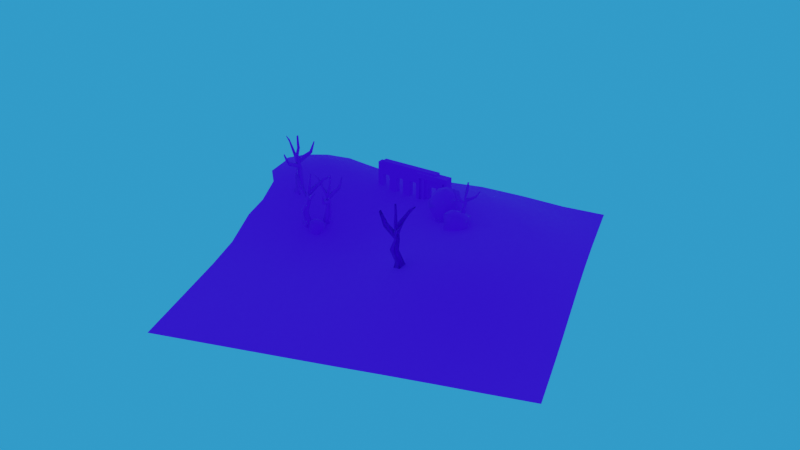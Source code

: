 # Source: landscapetest.blend  (saved by Blender 4.1.23; exported with 4.5.12 LTS)
import bpy
from mathutils import Matrix  # noqa: F401  (used for matrix-valued properties, if any)

bpy.ops.wm.read_factory_settings(use_empty=True)
scene = bpy.context.scene
scene.name = 'Scene'

# ---- collections
col_collection = bpy.data.collections.new('Collection'); scene.collection.children.link(col_collection)

# ---- images (referenced by path relative to the original .blend; pixels are not part of the script)
import os
ASSET_DIR = os.environ.get("B2B_ASSET_DIR", "")  # directory of the original .blend (textures are referenced by path, not embedded)
HERE = os.path.dirname(os.path.abspath(__file__))  # packed textures are extracted next to this script under _unpacked/

def load_image(name, relpath, width, height, colorspace="sRGB"):
    """Load a texture the original file referenced (path relative to the .blend, or extracted next to this script)."""
    p = next((c for c in (os.path.join(HERE, relpath), os.path.join(ASSET_DIR, relpath)) if relpath and os.path.exists(c)), "")
    if p:
        img = bpy.data.images.load(p, check_existing=True)
        img.name = name
    else:  # same state as the original file: an image datablock whose file is absent (Cycles renders it pink)
        img = bpy.data.images.new(name, width, height)
        img.source = "FILE"
        img.filepath = "//" + (relpath or name)
    img.colorspace_settings.name = colorspace
    return img
img_ground_jpg_001 = load_image('ground.jpg.001', 'ground.jpg', 1024, 1024, 'sRGB')
img_rock_jpg_001 = load_image('rock.jpg.001', 'rock.jpg', 1024, 1024, 'sRGB')
img_ruin_jpg = load_image('ruin.jpg', 'ruin.jpg', 1024, 1024, 'sRGB')
img_bark_jpg_001 = load_image('bark.jpg.001', 'bark.jpg', 1024, 1024, 'sRGB')

# ---- materials (node trees are filled in below, after node groups)
mat_ground = bpy.data.materials.new('Ground')
mat_ground.use_transparent_shadow = False
mat_rock = bpy.data.materials.new('Rock')
mat_rock.use_transparent_shadow = False
mat_ruin = bpy.data.materials.new('Ruin')
mat_ruin.use_transparent_shadow = False
mat_tree = bpy.data.materials.new('Tree')
mat_tree.use_transparent_shadow = False

# ---- material node trees
mat_ground.use_nodes = True; mat_ground.node_tree.nodes.clear()
_N = mat_ground.node_tree.nodes; _L = mat_ground.node_tree.links
n0 = _N.new('ShaderNodeOutputMaterial'); n0.name = 'Material Output'; n0.location = (300, 300)
n1 = _N.new('ShaderNodeTexImage'); n1.name = 'Image Texture'; n1.location = (-382, 301)
n1.image = img_ground_jpg_001
n2 = _N.new('ShaderNodeBsdfPrincipled'); n2.name = 'Principled BSDF.001'; n2.location = (-29, 309)
n2.inputs[2].default_value = 0.9
_L.new(n2.outputs[0], n0.inputs[0])
_L.new(n1.outputs[0], n2.inputs[0])
n0.is_active_output = True
mat_rock.use_nodes = True; mat_rock.node_tree.nodes.clear()
_N = mat_rock.node_tree.nodes; _L = mat_rock.node_tree.links
n0 = _N.new('ShaderNodeOutputMaterial'); n0.name = 'Material Output'; n0.location = (300, 300)
n1 = _N.new('ShaderNodeTexImage'); n1.name = 'Image Texture'; n1.location = (-335, 281)
n1.image = img_rock_jpg_001
n2 = _N.new('ShaderNodeBsdfPrincipled'); n2.name = 'Principled BSDF'; n2.location = (-56, 288)
n2.inputs[2].default_value = 1.0
_L.new(n2.outputs[0], n0.inputs[0])
_L.new(n1.outputs[0], n2.inputs[0])
n0.is_active_output = True
mat_ruin.use_nodes = True; mat_ruin.node_tree.nodes.clear()
_N = mat_ruin.node_tree.nodes; _L = mat_ruin.node_tree.links
n0 = _N.new('ShaderNodeOutputMaterial'); n0.name = 'Material Output'; n0.location = (300, 300)
n1 = _N.new('ShaderNodeTexImage'); n1.name = 'Image Texture'; n1.location = (-447, 218)
n1.image = img_ruin_jpg
n2 = _N.new('ShaderNodeBsdfPrincipled'); n2.name = 'Principled BSDF'; n2.location = (-108, 269)
n2.inputs[2].default_value = 1.0
_L.new(n2.outputs[0], n0.inputs[0])
_L.new(n1.outputs[0], n2.inputs[0])
n0.is_active_output = True
mat_tree.use_nodes = True; mat_tree.node_tree.nodes.clear()
_N = mat_tree.node_tree.nodes; _L = mat_tree.node_tree.links
n0 = _N.new('ShaderNodeTexImage'); n0.name = 'Image Texture'; n0.location = (-497, 267)
n0.image = img_bark_jpg_001
n1 = _N.new('ShaderNodeOutputMaterial'); n1.name = 'Material Output'; n1.location = (300, 300)
n2 = _N.new('ShaderNodeBsdfPrincipled'); n2.name = 'Principled BSDF'; n2.location = (-114, 306)
n2.inputs[2].default_value = 0.95
_L.new(n2.outputs[0], n1.inputs[0])
_L.new(n0.outputs[0], n2.inputs[0])
n1.is_active_output = True

# ---- world
world_world = bpy.data.worlds.new('World'); scene.world = world_world
world_world.use_nodes = True; world_world.node_tree.nodes.clear()
_N = world_world.node_tree.nodes; _L = world_world.node_tree.links
n0 = _N.new('ShaderNodeOutputWorld'); n0.name = 'World Output'; n0.location = (300, 300)
n1 = _N.new('ShaderNodeBackground'); n1.name = 'Background'; n1.location = (10, 300)
n1.inputs[0].default_value = (0.02804, 0.3153, 0.8654, 1.0)
_L.new(n1.outputs[0], n0.inputs[0])
n0.is_active_output = True
world_world.color = (0.05088, 0.05088, 0.05088)
world_world.use_sun_shadow = False
world_world.sun_shadow_jitter_overblur = 0.0

# ---- meshes
me_plane_001 = bpy.data.meshes.new('Plane.001')
me_plane_001.from_pydata([(-15.0, 10.49, 2.581), (-10.64, -5.673, -3.031), (-21.44, 24.75, 1.459), (-2.371, 15.05, 1.894), (40.37, 8.538, -0.3863), (30.88, 4.515, 3.066), (44.21, -0.692, -1.398), (36.5, 17.92, -0.08964), (26.86, 14.14, 3.016), (-12.02, -34.48, -3.901), (-9.306, -27.95, -3.901), (-2.223, -38.55, -3.901), (-5.488, -37.19, -3.901), (10.84, -43.97, -3.901), (-3.881, -14.89, -3.896), (7.572, -42.61, -3.901), (-5.494, -4.684, -3.259), (26.06, -35.02, -3.61), (4.859, -49.14, -3.901), (1.042, -39.9, -3.901), (-8.201, -43.72, -3.901), (16.81, -38.8, -3.872), (35.3, -31.22, -3.412), (42.29, -23.64, -3.112), (51.07, -30.06, -3.899), (46.15, -5.232, -2.315), (6.466, -26.86, -3.72), (-21.26, -38.29, -3.901), (14.1, -45.33, -3.901), (28.16, -2.167, 3.925), (-26.76, 9.523, 6.036), (-36.46, 13.67, 5.034), (31.46, -22.24, -1.286), (5.246, -11.21, -2.007), (22.23, -25.96, -2.129), (13.0, -29.61, -3.484), (-6.593, -21.42, -3.901), (40.72, -18.33, -2.057), (19.53, -32.33, -3.443), (-26.68, 0.01309, 3.372), (-11.58, 27.89, 0.09149), (23.51, -4.124, 4.252), (7.832, 33.93, 0.5312), (27.54, -13.34, 2.175), (5.776, 11.69, 2.993), (2.122, 6.463, 0.7808), (11.25, 24.85, 3.697), (30.84, 31.93, -1.434), (-8.518, 15.59, 1.466), (15.14, 15.39, 4.429), (21.11, 28.36, 1.783), (-16.68, -3.969, -1.161), (-25.54, 17.72, 4.606), (49.97, -14.34, -3.498), (-20.72, 4.208, 3.392), (20.49, 43.91, -2.955), (17.54, 37.52, -1.075), (-30.16, 12.89, 6.127), (10.13, 1.96, 2.014), (36.84, -9.39, 0.7977), (-0.06292, -24.13, -3.895), (-11.65, 1.581, -0.9301), (-29.53, 4.959, 5.518), (-15.8, 3.211, 1.072), (16.2, 26.57, 2.888), (-34.56, -0.5269, 3.336), (26.37, 22.19, 2.269), (27.06, 41.17, -2.824), (0.9562, 22.83, 2.58), (35.07, 14.61, 0.8541), (3.655, 2.664, 0.3081), (30.28, 12.64, 2.69), (-21.52, 13.12, 4.815), (-1.285, -10.76, -3.067), (33.16, 19.3, 0.8248), (-7.938, -12.25, -3.819), (35.63, 6.494, 1.772), (-0.7073, 18.94, 2.237), (34.62, 22.62, -0.4042), (-0.1266, 10.75, 1.382), (24.87, 18.94, 3.231), (14.4, 31.21, 1.529), (-1.678, 30.13, 0.9269), (32.17, -11.38, 1.82), (18.86, -5.877, 3.264), (43.43, -11.82, -1.869), (18.32, -16.96, 0.3291), (33.6, 38.45, -2.944), (11.76, -14.11, -0.4506), (38.96, 5.204, 0.4914), (22.02, 12.29, 4.199), (19.36, 5.566, 4.214), (28.29, 17.47, 2.507), (16.81, -1.133, 3.503), (-8.503, -16.8, -3.891), (32.24, 7.888, 2.684), (44.54, -27.38, -3.641), (41.83, -33.88, -3.828), (-6.165, 27.14, 0.6002), (42.3, 3.917, -0.9756), (35.75, -21.13, -1.476), (53.11, -25.16, -3.895), (3.755, -33.37, -3.901), (-5.919, -0.7072, -2.366), (-25.93, -7.81, -0.4454), (29.51, 1.148, 3.761), (38.45, 13.23, -0.2773), (16.33, -12.37, 1.254), (-26.0, 22.79, 2.641), (4.307, -41.26, -3.901), (9.157, -20.46, -2.662), (24.9, -19.67, -0.03948), (10.28, -36.09, -3.885), (37.33, -26.39, -2.892), (25.55, -8.745, 3.081), (33.51, -8.135, 2.14), (26.03, 30.1, 0.08317), (-2.332, -1.722, -2.032), (48.87, 1.4, -3.142), (1.975, -12.14, -2.863), (-20.65, -13.72, -3.091), (14.29, -7.7, 1.997), (-27.9, -12.68, -2.08), (43.15, 15.25, -2.314), (17.29, 10.5, 3.641), (-20.3, -8.178, -1.719), (19.29, 32.97, 0.2851), (-19.55, 18.11, 3.528), (37.59, 1.856, 1.141), (29.79, 20.73, 1.486), (-1.284, 5.963, -0.04273), (-16.89, 26.71, 0.3388), (-21.69, -1.988, 1.264), (32.66, 27.31, -0.605), (22.96, 23.69, 2.452), (5.574, 21.77, 3.539), (-15.01, -9.359, -3.069), (-39.21, 8.106, 4.471), (-32.85, -10.67, -1.147), (33.67, 11.25, 1.745), (-33.62, 6.675, 5.7), (14.69, 3.794, 3.275), (6.127, 4.212, 1.396), (-13.75, -15.59, -3.768), (2.986, 16.7, 3.074), (-25.08, -29.05, -3.891), (1.074, -2.694, -1.544), (21.49, 0.7115, 3.696), (-22.37, -22.53, -3.763), (39.34, 24.53, -2.196), (-4.876, 6.975, -0.3378), (-42.62, 12.47, 3.013), (1.696, 13.37, 2.616), (-38.81, 3.161, 3.683), (37.04, 9.862, 0.7712), (36.21, -1.514, 1.863), (9.545, 29.39, 2.011), (29.53, -17.77, 0.0385), (-30.71, 22.86, 2.676), (13.19, 20.15, 3.942), (20.02, 17.11, 3.977), (12.27, -2.913, 1.816), (34.87, -4.83, 1.909), (-3.314, -9.442, -3.028), (9.741, -9.411, -0.1069), (10.44, 13.53, 3.871), (8.929, -1.369, 1.107), (11.01, -6.198, 1.024), (-3.409, 10.68, 0.7951), (-18.55, -31.76, -3.901), (5.181, -1.139, -0.06702), (6.48, -7.961, -0.8474), (-18.23, -19.47, -3.742), (-10.09, 8.557, 0.6517), (1.31, -6.632, -2.237), (24.09, 7.425, 4.011), (-4.411, 21.62, 1.749), (-14.73, 16.14, 2.58), (22.9, -15.15, 1.521), (-11.99, 20.83, 1.579), (20.91, -10.62, 2.902), (7.992, 6.837, 2.226), (32.59, -37.7, -3.814), (-1.671, -46.43, -3.901), (0.8397, 1.245, -0.8721), (28.86, 9.285, 3.515), (39.56, -2.781, 0.3806), (-6.344, 3.27, -1.473), (2.639, -17.65, -3.49), (-34.4, 18.61, 4.073), (28.77, -28.6, -2.71), (-32.87, -5.94, 0.9433), (30.19, -6.875, 3.371), (31.7, 16.0, 1.877), (47.26, -20.87, -3.477), (8.343, 18.35, 4.224), (1.408, 36.54, -0.7262), (41.25, 19.89, -2.125), (27.88, 25.46, 1.067), (52.68, -7.778, -3.714), (56.5, -17.0, -3.901), (32.88, -0.2408, 3.118), (15.69, -23.25, -2.087), (24.18, 34.73, -0.9589), (4.687, 27.57, 2.493), (12.54, 8.699, 3.629), (37.43, 29.17, -2.268), (26.14, 2.54, 4.341), (18.02, 21.94, 3.899), (23.34, -41.51, -3.888), (10.97, 40.25, -1.685), (34.15, -15.87, 0.1165), (-28.92, -19.83, -3.475), (-2.776, -30.66, -3.901), (-7.919, 32.65, -0.5676), (45.06, 10.61, -2.504), (-15.84, -25.23, -3.898), (7.729, -4.701, 0.1363), (60.32, -26.24, -3.901), (29.78, 47.7, -3.682), (-13.63, -56.78, -3.901), (-41.39, 17.73, 2.482)], [], [(124, 90, 49), (201, 155, 128), (14, 73, 163), (73, 14, 119), (180, 107, 86), (195, 165, 49), (178, 180, 86), (207, 147, 41), (135, 68, 144), (59, 115, 83), (119, 188, 33), (107, 88, 86), (58, 142, 170), (205, 165, 44), (74, 193, 7), (84, 93, 121), (204, 156, 42), (69, 193, 139), (89, 76, 128), (174, 119, 33), (195, 135, 144), (184, 130, 187), (71, 193, 8), (76, 154, 139), (180, 84, 121), (95, 76, 139), (78, 74, 7), (90, 160, 49), (193, 74, 129), (135, 204, 68), (178, 111, 43), (215, 123, 106), (157, 211, 43), (69, 106, 7), (152, 44, 144), (155, 201, 162), (90, 175, 185), (142, 58, 181), (68, 77, 144), (208, 160, 80), (198, 66, 129), (193, 71, 139), (88, 107, 121), (116, 203, 50), (147, 93, 41), (180, 178, 43), (89, 99, 4), (66, 80, 129), (95, 185, 5), (159, 195, 49), (208, 159, 49), (146, 184, 117), (107, 180, 121), (77, 68, 176), (81, 64, 50), (111, 157, 43), (147, 207, 91), (66, 198, 134), (111, 178, 86), (124, 205, 91), (188, 119, 14), (154, 76, 4), (184, 146, 170), (211, 83, 43), (79, 45, 44), (114, 180, 43), (128, 186, 99), (106, 154, 4), (71, 185, 139), (116, 198, 47), (64, 81, 46), (117, 184, 187), (92, 193, 129), (154, 106, 139), (185, 71, 8), (168, 150, 130), (103, 187, 61), (135, 46, 204), (114, 192, 41), (105, 201, 5), (123, 197, 106), (174, 146, 117), (174, 73, 119), (29, 192, 201), (159, 208, 46), (64, 208, 50), (187, 150, 173), (44, 152, 79), (211, 157, 32), (76, 95, 5), (3, 152, 144), (29, 207, 41), (192, 162, 201), (165, 205, 49), (192, 115, 162), (160, 208, 49), (160, 90, 80), (70, 45, 184), (165, 195, 44), (93, 84, 41), (198, 116, 50), (175, 207, 185), (128, 76, 201), (105, 207, 29), (149, 206, 78), (81, 156, 46), (117, 16, 174), (90, 124, 91), (192, 29, 41), (170, 166, 58), (74, 78, 129), (83, 211, 59), (73, 174, 163), (45, 79, 168), (93, 147, 91), (79, 3, 168), (80, 66, 134), (103, 16, 117), (197, 149, 78), (99, 89, 128), (76, 89, 4), (92, 80, 8), (180, 114, 41), (195, 159, 46), (175, 90, 91), (146, 174, 170), (115, 59, 162), (155, 186, 128), (84, 180, 41), (192, 114, 43), (130, 184, 45), (203, 126, 50), (186, 155, 162), (205, 124, 49), (207, 105, 5), (45, 142, 181), (45, 70, 142), (126, 203, 56), (70, 170, 142), (193, 92, 8), (198, 129, 78), (187, 103, 117), (201, 105, 29), (203, 116, 47), (156, 81, 42), (135, 195, 46), (3, 77, 176), (157, 111, 32), (83, 192, 43), (185, 95, 139), (150, 168, 173), (126, 81, 50), (208, 64, 46), (80, 92, 129), (170, 70, 184), (152, 3, 79), (156, 204, 46), (115, 192, 83), (168, 130, 45), (150, 187, 130), (16, 103, 61), (77, 3, 144), (193, 69, 7), (207, 175, 91), (186, 162, 59), (81, 126, 56), (106, 69, 139), (100, 113, 37), (16, 1, 75), (187, 173, 61), (121, 167, 164), (45, 181, 44), (39, 132, 54), (22, 190, 182), (52, 108, 158), (181, 205, 44), (163, 75, 14), (57, 62, 30), (133, 198, 78), (133, 206, 47), (134, 198, 50), (134, 208, 80), (75, 163, 16), (51, 132, 104), (68, 204, 82), (221, 151, 31), (93, 141, 58), (27, 169, 145), (137, 153, 140), (141, 205, 58), (141, 93, 91), (194, 23, 96), (36, 94, 143), (20, 12, 9), (94, 36, 14), (102, 112, 26), (174, 217, 170), (48, 0, 173), (217, 167, 161), (52, 72, 127), (104, 191, 138), (1, 61, 51), (88, 164, 33), (21, 13, 28), (19, 183, 109), (54, 72, 30), (51, 125, 136), (137, 57, 31), (0, 61, 173), (52, 189, 57), (1, 51, 136), (136, 143, 75), (18, 15, 109), (170, 217, 166), (122, 212, 120), (28, 209, 21), (63, 54, 132), (109, 112, 102), (108, 127, 2), (93, 161, 121), (54, 30, 62), (57, 140, 62), (98, 214, 40), (52, 158, 189), (52, 57, 72), (137, 31, 151), (109, 183, 18), (189, 31, 57), (65, 191, 39), (212, 148, 120), (13, 18, 28), (148, 212, 145), (98, 176, 82), (48, 179, 177), (161, 93, 58), (197, 7, 106), (58, 166, 161), (183, 11, 20), (217, 171, 164), (163, 174, 16), (164, 88, 121), (118, 6, 25), (13, 21, 112), (1, 136, 75), (166, 217, 161), (167, 217, 164), (167, 121, 161), (48, 177, 0), (15, 112, 109), (171, 33, 164), (102, 19, 109), (19, 102, 213), (143, 94, 75), (9, 27, 20), (213, 11, 19), (39, 104, 132), (174, 171, 217), (214, 98, 82), (176, 48, 3), (63, 51, 61), (176, 98, 40), (11, 183, 19), (179, 48, 176), (6, 186, 25), (213, 12, 11), (12, 20, 11), (172, 120, 148), (104, 138, 122), (179, 131, 2), (12, 213, 9), (208, 134, 50), (213, 10, 9), (10, 216, 9), (112, 15, 13), (122, 138, 212), (120, 136, 125), (120, 172, 143), (169, 216, 145), (1, 16, 61), (22, 97, 113), (113, 32, 190), (23, 113, 96), (108, 52, 127), (23, 194, 37), (120, 125, 104), (190, 22, 113), (216, 172, 148), (100, 211, 32), (72, 0, 127), (195, 144, 44), (179, 127, 177), (216, 148, 145), (172, 216, 143), (143, 216, 36), (206, 133, 78), (51, 104, 125), (0, 177, 127), (207, 5, 185), (169, 27, 9), (113, 100, 32), (216, 10, 36), (51, 63, 132), (7, 197, 78), (211, 100, 37), (65, 62, 140), (137, 140, 57), (15, 18, 13), (221, 31, 189), (21, 209, 38), (65, 140, 153), (216, 169, 9), (6, 118, 99), (0, 72, 54), (14, 75, 94), (136, 120, 143), (40, 131, 179), (65, 39, 62), (174, 33, 171), (0, 54, 63), (54, 62, 39), (122, 120, 104), (40, 179, 176), (8, 90, 185), (168, 3, 48), (30, 72, 57), (10, 213, 36), (168, 48, 173), (179, 2, 127), (0, 63, 61), (104, 39, 191), (176, 68, 82), (4, 215, 106), (190, 17, 182), (35, 112, 38), (35, 202, 26), (209, 17, 38), (183, 220, 18), (188, 60, 26), (17, 190, 38), (188, 14, 36), (20, 220, 183), (60, 213, 26), (60, 188, 36), (97, 24, 96), (202, 35, 38), (213, 102, 26), (194, 101, 200), (113, 23, 37), (97, 22, 182), (17, 209, 182), (213, 60, 36), (101, 218, 200), (211, 37, 85), (33, 188, 88), (101, 194, 96), (86, 202, 111), (190, 32, 111), (110, 202, 88), (220, 20, 27), (110, 188, 26), (202, 34, 111), (82, 204, 196), (37, 194, 85), (53, 199, 85), (188, 110, 88), (96, 113, 97), (194, 53, 85), (205, 181, 58), (210, 56, 55), (25, 186, 85), (25, 199, 118), (56, 210, 81), (198, 133, 47), (199, 53, 200), (76, 5, 201), (90, 8, 80), (67, 203, 87), (42, 210, 196), (59, 211, 85), (112, 35, 26), (190, 34, 38), (34, 202, 38), (112, 21, 38), (101, 96, 24), (215, 4, 99), (210, 42, 81), (215, 99, 118), (202, 110, 26), (53, 194, 200), (67, 219, 55), (34, 190, 111), (186, 6, 99), (56, 203, 55), (203, 67, 55), (186, 59, 85), (204, 42, 196), (203, 47, 87), (219, 67, 87), (199, 25, 85), (202, 86, 88), (205, 141, 91), (47, 206, 87), (101, 24, 218), (214, 82, 196)])
me_plane_001.polygons.foreach_set('use_smooth', [True] * 404)
_uv = me_plane_001.uv_layers.new(name='UVMap')
_uv.uv.foreach_set('vector', [-0.9638, -0.5365, -1.476, -0.5206, -0.9581, -1.079, -2.001, 1.065, -2.278, 1.323, -2.556, 1.072, 2.112, 1.083, 1.701, 0.7877, 1.841, 0.5846, 1.701, 0.7877, 2.112, 1.083, 1.443, 1.042, -0.502, 1.567, 0.01485, 1.578, 0.01135, 2.095, -0.4447, -1.622, -0.4443, -1.089, -0.9581, -1.079, -0.5033, 2.081, -0.502, 1.567, 0.01135, 2.095, -1.48, 0.5451, -0.9784, 0.5371, -0.9888, 1.057, -0.32, -2.056, 0.07815, -2.355, 0.1352, -1.687, -2.04, 2.095, -1.764, 1.827, -1.515, 2.08, 1.443, 1.042, 1.594, 1.595, 1.085, 1.074, 0.01485, 1.578, 0.5425, 1.586, 0.01135, 2.095, 0.0598, -0.005014, 0.3612, -0.3691, 0.6809, 0.1086, -0.4493, -0.5528, -0.4443, -1.089, 0.07556, -1.101, -2.84, -0.7438, -2.553, -0.4887, -3.119, -0.481, -0.488, 1.052, -0.4756, 0.534, 0.02012, 1.059, -0.4715, -2.647, -1.005, -2.631, -1.036, -3.151, -2.835, -0.2251, -2.553, -0.4887, -2.554, 0.03487, -2.83, 0.8166, -2.544, 0.5571, -2.556, 1.072, 1.291, 0.4922, 1.443, 1.042, 1.085, 1.074, -0.4447, -1.622, -0.32, -2.056, 0.1352, -1.687, 1.017, -0.2782, 1.021, -0.8161, 1.625, -0.744, -2.275, -0.2294, -2.553, -0.4887, -2.014, -0.5051, -2.544, 0.5571, -2.831, 0.301, -2.554, 0.03487, -0.502, 1.567, -0.488, 1.052, 0.02012, 1.059, -2.27, 0.2907, -2.544, 0.5571, -2.554, 0.03487, -3.136, -1.003, -2.84, -0.7438, -3.119, -0.481, -1.476, -0.5206, -1.481, -1.048, -0.9581, -1.079, -2.553, -0.4887, -2.84, -0.7438, -2.569, -1.01, -0.32, -2.056, -0.4715, -2.647, 0.07815, -2.355, -0.5033, 2.081, -0.5069, 2.61, -1.009, 2.078, -3.688, 0.5642, -3.692, 0.04271, -3.122, 0.04155, -1.021, 2.613, -1.534, 2.61, -1.009, 2.078, -2.835, -0.2251, -3.122, 0.04155, -3.119, -0.481, 0.3969, -1.423, 0.07556, -1.101, 0.1352, -1.687, -2.278, 1.323, -2.001, 1.065, -2.025, 1.58, -1.476, -0.5206, -1.481, 0.01397, -1.999, 0.02717, 0.3612, -0.3691, 0.0598, -0.005014, 0.07228, -0.5488, 0.07815, -2.355, 0.4034, -2.056, 0.1352, -1.687, -1.483, -1.574, -1.481, -1.048, -2.009, -1.03, -2.582, -1.534, -2.29, -1.279, -2.569, -1.01, -2.553, -0.4887, -2.275, -0.2294, -2.554, 0.03487, 0.5425, 1.586, 0.01485, 1.578, 0.02012, 1.059, -2.61, -2.055, -2.636, -2.581, -2.049, -2.069, -0.9784, 0.5371, -0.4756, 0.534, -0.9888, 1.057, -0.502, 1.567, -0.5033, 2.081, -1.009, 2.078, -2.83, 0.8166, -3.125, 1.082, -3.115, 0.5632, -2.29, -1.279, -2.009, -1.03, -2.569, -1.01, -2.27, 0.2907, -1.999, 0.02717, -2.009, 0.5497, -0.9652, -1.599, -0.4447, -1.622, -0.9581, -1.079, -1.483, -1.574, -0.9652, -1.599, -0.9581, -1.079, 1.154, 0.1071, 1.017, -0.2782, 1.445, -0.1124, 0.01485, 1.578, -0.502, 1.567, 0.02012, 1.059, 0.4034, -2.056, 0.07815, -2.355, 0.6488, -2.473, -1.537, -2.61, -1.507, -2.085, -2.049, -2.069, -0.5069, 2.61, -1.021, 2.613, -1.009, 2.078, -0.9784, 0.5371, -1.48, 0.5451, -0.9693, 0.004448, -2.29, -1.279, -2.582, -1.534, -2.031, -1.554, -0.5069, 2.61, -0.5033, 2.081, 0.01135, 2.095, -0.9638, -0.5365, -0.4493, -0.5528, -0.9693, 0.004448, 1.594, 1.595, 1.443, 1.042, 2.112, 1.083, -2.831, 0.301, -2.544, 0.5571, -3.115, 0.5632, 1.017, -0.2782, 1.154, 0.1071, 0.6809, 0.1086, -1.534, 2.61, -1.515, 2.08, -1.009, 2.078, 0.6995, -1.24, 0.6653, -0.7353, 0.07556, -1.101, -0.9997, 1.569, -0.502, 1.567, -1.009, 2.078, -2.556, 1.072, -2.566, 1.59, -3.125, 1.082, -3.122, 0.04155, -2.831, 0.301, -3.115, 0.5632, -2.275, -0.2294, -1.999, 0.02717, -2.554, 0.03487, -2.61, -2.055, -2.582, -1.534, -3.164, -2.049, -1.507, -2.085, -1.537, -2.61, -0.9721, -2.112, 1.445, -0.1124, 1.017, -0.2782, 1.625, -0.744, -2.282, -0.7607, -2.553, -0.4887, -2.569, -1.01, -2.831, 0.301, -3.122, 0.04155, -2.554, 0.03487, -1.999, 0.02717, -2.275, -0.2294, -2.014, -0.5051, 1.026, -1.363, 1.329, -1.052, 1.021, -0.8161, 1.749, -0.3438, 1.625, -0.744, 2.195, -0.8143, -0.32, -2.056, -0.9721, -2.112, -0.4715, -2.647, -0.9997, 1.569, -1.496, 1.566, -0.9888, 1.057, -1.74, 0.8045, -2.001, 1.065, -2.009, 0.5497, -3.692, 0.04271, -3.691, -0.4789, -3.122, 0.04155, 1.291, 0.4922, 1.154, 0.1071, 1.445, -0.1124, 1.291, 0.4922, 1.701, 0.7877, 1.443, 1.042, -1.488, 1.056, -1.496, 1.566, -2.001, 1.065, -0.9652, -1.599, -1.483, -1.574, -0.9721, -2.112, -1.507, -2.085, -1.483, -1.574, -2.049, -2.069, 1.625, -0.744, 1.329, -1.052, 1.761, -1.441, 0.07556, -1.101, 0.3969, -1.423, 0.6995, -1.24, -1.534, 2.61, -1.021, 2.613, -1.029, 3.134, -2.544, 0.5571, -2.27, 0.2907, -2.009, 0.5497, 0.7299, -1.75, 0.3969, -1.423, 0.1352, -1.687, -1.488, 1.056, -1.48, 0.5451, -0.9888, 1.057, -1.496, 1.566, -2.025, 1.58, -2.001, 1.065, -0.4443, -1.089, -0.4493, -0.5528, -0.9581, -1.079, -1.496, 1.566, -1.764, 1.827, -2.025, 1.58, -1.481, -1.048, -1.483, -1.574, -0.9581, -1.079, -1.481, -1.048, -1.476, -0.5206, -2.009, -1.03, 0.6743, -0.3117, 0.6653, -0.7353, 1.017, -0.2782, -0.4443, -1.089, -0.4447, -1.622, 0.07556, -1.101, -0.4756, 0.534, -0.488, 1.052, -0.9888, 1.057, -2.582, -1.534, -2.61, -2.055, -2.049, -2.069, -1.481, 0.01397, -1.48, 0.5451, -1.999, 0.02717, -2.556, 1.072, -2.544, 0.5571, -2.001, 1.065, -1.74, 0.8045, -1.48, 0.5451, -1.488, 1.056, -3.694, -1.001, -3.695, -1.523, -3.136, -1.003, -1.537, -2.61, -1.005, -2.631, -0.9721, -2.112, 1.445, -0.1124, 1.87, 0.0539, 1.291, 0.4922, -1.476, -0.5206, -0.9638, -0.5365, -0.9693, 0.004448, -1.496, 1.566, -1.488, 1.056, -0.9888, 1.057, 0.6809, 0.1086, 0.313, 0.2675, 0.0598, -0.005014, -2.84, -0.7438, -3.136, -1.003, -2.569, -1.01, -1.515, 2.08, -1.534, 2.61, -2.04, 2.095, 1.701, 0.7877, 1.291, 0.4922, 1.841, 0.5846, 0.6653, -0.7353, 0.6995, -1.24, 1.026, -1.363, -0.4756, 0.534, -0.9784, 0.5371, -0.9693, 0.004448, 0.6995, -1.24, 0.7299, -1.75, 1.026, -1.363, -2.009, -1.03, -2.29, -1.279, -2.031, -1.554, 1.749, -0.3438, 1.87, 0.0539, 1.445, -0.1124, -3.691, -0.4789, -3.694, -1.001, -3.136, -1.003, -3.125, 1.082, -2.83, 0.8166, -2.556, 1.072, -2.544, 0.5571, -2.83, 0.8166, -3.115, 0.5632, -2.282, -0.7607, -2.009, -1.03, -2.014, -0.5051, -0.502, 1.567, -0.9997, 1.569, -0.9888, 1.057, -0.4447, -1.622, -0.9652, -1.599, -0.9721, -2.112, -1.481, 0.01397, -1.476, -0.5206, -0.9693, 0.004448, 1.154, 0.1071, 1.291, 0.4922, 0.6809, 0.1086, -1.764, 1.827, -2.04, 2.095, -2.025, 1.58, -2.278, 1.323, -2.566, 1.59, -2.556, 1.072, -0.488, 1.052, -0.502, 1.567, -0.9888, 1.057, -1.496, 1.566, -0.9997, 1.569, -1.009, 2.078, 1.021, -0.8161, 1.017, -0.2782, 0.6653, -0.7353, -2.636, -2.581, -2.085, -2.597, -2.049, -2.069, -2.566, 1.59, -2.278, 1.323, -2.025, 1.58, -0.4493, -0.5528, -0.9638, -0.5365, -0.9581, -1.079, -1.48, 0.5451, -1.74, 0.8045, -2.009, 0.5497, 0.6653, -0.7353, 0.3612, -0.3691, 0.07228, -0.5488, 0.6653, -0.7353, 0.6743, -0.3117, 0.3612, -0.3691, -2.085, -2.597, -2.636, -2.581, -2.119, -3.119, 0.6743, -0.3117, 0.6809, 0.1086, 0.3612, -0.3691, -2.553, -0.4887, -2.282, -0.7607, -2.014, -0.5051, -2.582, -1.534, -2.569, -1.01, -3.136, -1.003, 1.625, -0.744, 1.749, -0.3438, 1.445, -0.1124, -2.001, 1.065, -1.74, 0.8045, -1.488, 1.056, -2.636, -2.581, -2.61, -2.055, -3.164, -2.049, -1.005, -2.631, -1.537, -2.61, -1.036, -3.151, -0.32, -2.056, -0.4447, -1.622, -0.9721, -2.112, 0.7299, -1.75, 0.4034, -2.056, 0.6488, -2.473, -1.021, 2.613, -0.5069, 2.61, -1.029, 3.134, -1.515, 2.08, -1.496, 1.566, -1.009, 2.078, -1.999, 0.02717, -2.27, 0.2907, -2.554, 0.03487, 1.329, -1.052, 1.026, -1.363, 1.761, -1.441, -2.085, -2.597, -1.537, -2.61, -2.049, -2.069, -1.483, -1.574, -1.507, -2.085, -0.9721, -2.112, -2.009, -1.03, -2.282, -0.7607, -2.569, -1.01, 0.6809, 0.1086, 0.6743, -0.3117, 1.017, -0.2782, 0.3969, -1.423, 0.7299, -1.75, 0.6995, -1.24, -1.005, -2.631, -0.4715, -2.647, -0.9721, -2.112, -1.764, 1.827, -1.496, 1.566, -1.515, 2.08, 1.026, -1.363, 1.021, -0.8161, 0.6653, -0.7353, 1.329, -1.052, 1.625, -0.744, 1.021, -0.8161, 1.87, 0.0539, 1.749, -0.3438, 2.195, -0.8143, 0.4034, -2.056, 0.7299, -1.75, 0.1352, -1.687, -2.553, -0.4887, -2.835, -0.2251, -3.119, -0.481, -1.48, 0.5451, -1.481, 0.01397, -0.9693, 0.004448, -2.566, 1.59, -2.025, 1.58, -2.04, 2.095, -1.537, -2.61, -2.085, -2.597, -2.119, -3.119, -3.122, 0.04155, -2.835, -0.2251, -2.554, 0.03487, -1.484, 3.199, -1.428, 3.787, -2.076, 3.141, 1.87, 0.0539, 2.391, -0.05798, 2.394, 0.6744, 1.625, -0.744, 1.761, -1.441, 2.195, -0.8143, 0.02012, 1.059, 0.2942, 0.8014, 0.5553, 1.062, 0.6653, -0.7353, 0.07228, -0.5488, 0.07556, -1.101, 3.697, -1.386, 3.305, -0.9488, 2.976, -1.535, -1.039, 4.175, -0.5143, 3.657, -0.521, 4.691, 2.869, -2.997, 2.669, -3.517, 3.107, -3.73, 0.07228, -0.5488, -0.4493, -0.5528, 0.07556, -1.101, 1.841, 0.5846, 2.394, 0.6744, 2.112, 1.083, 3.5, -2.735, 3.76, -1.992, 3.329, -2.296, -3.137, -1.528, -2.582, -1.534, -3.136, -1.003, -3.137, -1.528, -3.695, -1.523, -3.164, -2.049, -2.031, -1.554, -2.582, -1.534, -2.049, -2.069, -2.031, -1.554, -1.483, -1.574, -2.009, -1.03, 2.394, 0.6744, 1.841, 0.5846, 1.87, 0.0539, 2.9, -0.4966, 3.305, -0.9488, 3.939, -0.5216, 0.07815, -2.355, -0.4715, -2.647, 0.02514, -3.176, 4.362, -3.706, 4.698, -3.25, 4.045, -3.074, -0.4756, 0.534, -0.4568, -0.006793, 0.0598, -0.005014, 4.693, 2.65, 4.176, 2.127, 4.698, 1.61, 4.544, -2.675, 4.722, -2.178, 4.063, -2.311, -0.4568, -0.006793, -0.4493, -0.5528, 0.0598, -0.005014, -0.4568, -0.006793, -0.4756, 0.534, -0.9693, 0.004448, -2.608, 3.664, -2.017, 3.725, -2.083, 4.178, 2.623, 1.601, 2.625, 1.084, 3.078, 0.763, 3.645, 3.682, 3.13, 3.159, 3.653, 2.643, 2.625, 1.084, 2.623, 1.601, 2.112, 1.083, 2.092, 3.15, 1.567, 3.665, 1.579, 2.627, 1.291, 0.4922, 0.5676, 0.5408, 0.6809, 0.1086, 1.309, -2.064, 2.164, -1.867, 1.761, -1.441, 0.5676, 0.5408, 0.2942, 0.8014, 0.04361, 0.536, 2.869, -2.997, 2.697, -2.405, 2.28, -2.786, 3.939, -0.5216, 4.532, -1.004, 4.722, -0.4987, 2.391, -0.05798, 2.195, -0.8143, 2.9, -0.4966, 0.5425, 1.586, 0.5553, 1.062, 1.085, 1.074, 1.042, 4.18, 1.82, 4.446, 1.558, 4.704, 2.606, 3.674, 3.122, 4.198, 2.344, 3.931, 2.976, -1.535, 2.697, -2.405, 3.329, -2.296, 2.9, -0.4966, 3.412, -0.2334, 2.952, 0.1152, 4.544, -2.675, 3.5, -2.735, 4.045, -3.074, 2.164, -1.867, 2.195, -0.8143, 1.761, -1.441, 2.869, -2.997, 3.648, -3.469, 3.5, -2.735, 2.391, -0.05798, 2.9, -0.4966, 2.952, 0.1152, 2.952, 0.1152, 3.078, 0.763, 2.394, 0.6744, 2.597, 4.713, 2.082, 4.189, 2.344, 3.931, 0.6809, 0.1086, 0.5676, 0.5408, 0.313, 0.2675, 4.324, -0.09724, 4.705, 0.5691, 3.666, 0.3047, 1.558, 4.704, 0.5182, 4.696, 1.042, 4.18, 2.536, -1.185, 2.976, -1.535, 3.305, -0.9488, 2.344, 3.931, 1.567, 3.665, 2.092, 3.15, 2.669, -3.517, 2.28, -2.786, 2.142, -3.516, -0.4756, 0.534, 0.04361, 0.536, 0.02012, 1.059, 2.976, -1.535, 3.329, -2.296, 3.76, -1.992, 3.5, -2.735, 4.063, -2.311, 3.76, -1.992, 0.5809, -3.09, 0.5132, -3.702, 1.064, -3.399, 2.869, -2.997, 3.107, -3.73, 3.648, -3.469, 2.869, -2.997, 3.5, -2.735, 2.697, -2.405, 4.544, -2.675, 4.045, -3.074, 4.698, -3.25, 2.344, 3.931, 3.122, 4.198, 2.597, 4.713, 3.648, -3.469, 4.045, -3.074, 3.5, -2.735, 4.468, -1.644, 4.532, -1.004, 3.697, -1.386, 4.705, 0.5691, 4.181, 1.088, 3.666, 0.3047, 1.82, 4.446, 2.597, 4.713, 1.558, 4.704, 4.181, 1.088, 4.705, 0.5691, 4.698, 1.61, 0.5809, -3.09, 0.6488, -2.473, 0.02514, -3.176, 1.309, -2.064, 1.417, -2.726, 1.896, -2.392, 0.04361, 0.536, -0.4756, 0.534, 0.0598, -0.005014, -3.691, -0.4789, -3.119, -0.481, -3.122, 0.04155, 0.0598, -0.005014, 0.313, 0.2675, 0.04361, 0.536, 3.122, 4.198, 2.868, 3.416, 3.645, 3.682, 0.5676, 0.5408, 0.8241, 0.8065, 0.5553, 1.062, 1.841, 0.5846, 1.291, 0.4922, 1.87, 0.0539, 0.5553, 1.062, 0.5425, 1.586, 0.02012, 1.059, -3.679, 1.602, -3.121, 1.598, -3.135, 2.117, 1.82, 4.446, 1.042, 4.18, 1.567, 3.665, 2.391, -0.05798, 2.952, 0.1152, 2.394, 0.6744, 0.313, 0.2675, 0.5676, 0.5408, 0.04361, 0.536, 0.2942, 0.8014, 0.5676, 0.5408, 0.5553, 1.062, 0.2942, 0.8014, 0.02012, 1.059, 0.04361, 0.536, 1.309, -2.064, 1.896, -2.392, 2.164, -1.867, 2.082, 4.189, 1.567, 3.665, 2.344, 3.931, 0.8241, 0.8065, 1.085, 1.074, 0.5553, 1.062, 2.092, 3.15, 2.606, 3.674, 2.344, 3.931, 2.606, 3.674, 2.092, 3.15, 2.615, 2.636, 3.078, 0.763, 2.625, 1.084, 2.394, 0.6744, 3.653, 2.643, 4.693, 2.65, 3.645, 3.682, 2.615, 2.636, 2.868, 3.416, 2.606, 3.674, 3.697, -1.386, 3.939, -0.5216, 3.305, -0.9488, 1.291, 0.4922, 0.8241, 0.8065, 0.5676, 0.5408, 0.5132, -3.702, 0.5809, -3.09, 0.02514, -3.176, 0.6488, -2.473, 1.309, -2.064, 0.7299, -1.75, 2.536, -1.185, 2.9, -0.4966, 2.195, -0.8143, 0.6488, -2.473, 0.5809, -3.09, 1.064, -3.399, 2.868, 3.416, 3.122, 4.198, 2.606, 3.674, 1.417, -2.726, 1.309, -2.064, 0.6488, -2.473, -3.121, 1.598, -2.566, 1.59, -3.135, 2.117, 2.615, 2.636, 3.13, 3.159, 2.868, 3.416, 3.13, 3.159, 3.645, 3.682, 2.868, 3.416, 3.661, 0.957, 3.666, 0.3047, 4.181, 1.088, 3.939, -0.5216, 4.722, -0.4987, 4.324, -0.09724, 1.417, -2.726, 1.615, -3.516, 2.142, -3.516, 3.13, 3.159, 2.615, 2.636, 3.653, 2.643, -1.483, -1.574, -2.031, -1.554, -2.049, -2.069, 2.615, 2.636, 3.137, 2.121, 3.653, 2.643, 3.137, 2.121, 3.659, 1.605, 3.653, 2.643, 1.567, 3.665, 2.082, 4.189, 1.82, 4.446, 4.324, -0.09724, 4.722, -0.4987, 4.705, 0.5691, 3.666, 0.3047, 2.952, 0.1152, 3.412, -0.2334, 3.666, 0.3047, 3.661, 0.957, 3.078, 0.763, 4.176, 2.127, 3.659, 1.605, 4.698, 1.61, 2.391, -0.05798, 1.87, 0.0539, 2.195, -0.8143, -1.039, 4.175, -1.56, 4.693, -1.428, 3.787, -1.428, 3.787, -1.029, 3.134, -0.5143, 3.657, -2.017, 3.725, -1.428, 3.787, -2.083, 4.178, 2.669, -3.517, 2.869, -2.997, 2.28, -2.786, -2.017, 3.725, -2.608, 3.664, -2.076, 3.141, 3.666, 0.3047, 3.412, -0.2334, 3.939, -0.5216, -0.5143, 3.657, -1.039, 4.175, -1.428, 3.787, 3.659, 1.605, 3.661, 0.957, 4.181, 1.088, -1.484, 3.199, -1.534, 2.61, -1.029, 3.134, 2.697, -2.405, 2.164, -1.867, 2.28, -2.786, -0.4447, -1.622, 0.1352, -1.687, 0.07556, -1.101, 1.417, -2.726, 2.28, -2.786, 1.896, -2.392, 3.659, 1.605, 4.181, 1.088, 4.698, 1.61, 3.661, 0.957, 3.659, 1.605, 3.078, 0.763, 3.078, 0.763, 3.659, 1.605, 2.623, 1.601, -3.695, -1.523, -3.137, -1.528, -3.136, -1.003, 2.9, -0.4966, 3.939, -0.5216, 3.412, -0.2334, 2.164, -1.867, 1.896, -2.392, 2.28, -2.786, -1.48, 0.5451, -2.009, 0.5497, -1.999, 0.02717, 4.176, 2.127, 4.693, 2.65, 3.653, 2.643, -1.428, 3.787, -1.484, 3.199, -1.029, 3.134, 3.659, 1.605, 3.137, 2.121, 2.623, 1.601, 2.9, -0.4966, 2.536, -1.185, 3.305, -0.9488, -3.119, -0.481, -3.691, -0.4789, -3.136, -1.003, -1.534, 2.61, -1.484, 3.199, -2.076, 3.141, 4.468, -1.644, 3.76, -1.992, 4.063, -2.311, 4.544, -2.675, 4.063, -2.311, 3.5, -2.735, 2.082, 4.189, 2.597, 4.713, 1.82, 4.446, 4.362, -3.706, 4.045, -3.074, 3.648, -3.469, 1.042, 4.18, 0.5182, 4.696, 0.5272, 3.659, 4.468, -1.644, 4.063, -2.311, 4.722, -2.178, 3.659, 1.605, 4.176, 2.127, 3.653, 2.643, -3.121, 1.598, -3.679, 1.602, -3.125, 1.082, 2.164, -1.867, 2.697, -2.405, 2.976, -1.535, 2.112, 1.083, 2.394, 0.6744, 2.625, 1.084, 2.952, 0.1152, 3.666, 0.3047, 3.078, 0.763, 1.064, -3.399, 1.615, -3.516, 1.417, -2.726, 4.468, -1.644, 3.697, -1.386, 3.76, -1.992, 1.291, 0.4922, 1.085, 1.074, 0.8241, 0.8065, 2.164, -1.867, 2.976, -1.535, 2.536, -1.185, 2.976, -1.535, 3.76, -1.992, 3.697, -1.386, 4.324, -0.09724, 3.666, 0.3047, 3.939, -0.5216, 1.064, -3.399, 1.417, -2.726, 0.6488, -2.473, -2.014, -0.5051, -1.476, -0.5206, -1.999, 0.02717, 1.026, -1.363, 0.7299, -1.75, 1.309, -2.064, 3.329, -2.296, 2.697, -2.405, 3.5, -2.735, 3.137, 2.121, 2.615, 2.636, 2.623, 1.601, 1.026, -1.363, 1.309, -2.064, 1.761, -1.441, 1.417, -2.726, 2.142, -3.516, 2.28, -2.786, 2.164, -1.867, 2.536, -1.185, 2.195, -0.8143, 3.939, -0.5216, 3.697, -1.386, 4.532, -1.004, 0.6488, -2.473, 0.07815, -2.355, 0.02514, -3.176, -3.115, 0.5632, -3.688, 0.5642, -3.122, 0.04155, -0.5143, 3.657, 0.002341, 4.175, -0.521, 4.691, 1.053, 3.143, 1.567, 3.665, 0.5272, 3.659, 1.053, 3.143, 0.5366, 2.625, 1.579, 2.627, 0.5182, 4.696, 0.002341, 4.175, 0.5272, 3.659, 3.122, 4.198, 4.677, 4.73, 2.597, 4.713, 1.594, 1.595, 2.102, 2.113, 1.579, 2.627, 0.002341, 4.175, -0.5143, 3.657, 0.5272, 3.659, 1.594, 1.595, 2.112, 1.083, 2.623, 1.601, 3.645, 3.682, 4.677, 4.73, 3.122, 4.198, 2.102, 2.113, 2.615, 2.636, 1.579, 2.627, 2.102, 2.113, 1.594, 1.595, 2.623, 1.601, -1.56, 4.693, -2.6, 4.7, -2.083, 4.178, 0.5366, 2.625, 1.053, 3.143, 0.5272, 3.659, 2.615, 2.636, 2.092, 3.15, 1.579, 2.627, -2.608, 3.664, -2.994, 4.315, -3.651, 3.673, -1.428, 3.787, -2.017, 3.725, -2.076, 3.141, -1.56, 4.693, -1.039, 4.175, -0.521, 4.691, 0.002341, 4.175, 0.5182, 4.696, -0.521, 4.691, 2.615, 2.636, 2.102, 2.113, 2.623, 1.601, -2.994, 4.315, -3.639, 4.711, -3.651, 3.673, -1.534, 2.61, -2.076, 3.141, -2.6, 2.629, 1.085, 1.074, 1.594, 1.595, 0.5425, 1.586, -2.994, 4.315, -2.608, 3.664, -2.083, 4.178, 0.01135, 2.095, 0.5366, 2.625, -0.5069, 2.61, -0.5143, 3.657, -1.029, 3.134, -0.5069, 2.61, 1.066, 2.11, 0.5366, 2.625, 0.5425, 1.586, 4.677, 4.73, 3.645, 3.682, 4.693, 2.65, 1.066, 2.11, 1.594, 1.595, 1.579, 2.627, 0.5366, 2.625, 0.01066, 3.139, -0.5069, 2.61, 0.02514, -3.176, -0.4715, -2.647, -0.5384, -3.686, -2.076, 3.141, -2.608, 3.664, -2.6, 2.629, -3.136, 3.15, -3.666, 2.636, -2.6, 2.629, 1.594, 1.595, 1.066, 2.11, 0.5425, 1.586, -2.083, 4.178, -1.428, 3.787, -1.56, 4.693, -2.608, 3.664, -3.136, 3.15, -2.6, 2.629, -0.4493, -0.5528, 0.07228, -0.5488, 0.0598, -0.005014, -1.61, -3.659, -2.119, -3.119, -2.679, -3.628, -3.135, 2.117, -2.566, 1.59, -2.6, 2.629, -3.135, 2.117, -3.666, 2.636, -3.679, 1.602, -2.119, -3.119, -1.61, -3.659, -1.537, -2.61, -2.582, -1.534, -3.137, -1.528, -3.164, -2.049, -3.666, 2.636, -3.136, 3.15, -3.651, 3.673, -2.544, 0.5571, -2.009, 0.5497, -2.001, 1.065, -1.476, -0.5206, -2.014, -0.5051, -2.009, -1.03, -3.192, -3.096, -2.636, -2.581, -3.708, -2.568, -1.036, -3.151, -1.61, -3.659, -0.5384, -3.686, -2.04, 2.095, -1.534, 2.61, -2.6, 2.629, 1.567, 3.665, 1.053, 3.143, 1.579, 2.627, -0.5143, 3.657, 0.01066, 3.139, 0.5272, 3.659, 0.01066, 3.139, 0.5366, 2.625, 0.5272, 3.659, 1.567, 3.665, 1.042, 4.18, 0.5272, 3.659, -2.994, 4.315, -2.083, 4.178, -2.6, 4.7, -3.688, 0.5642, -3.115, 0.5632, -3.125, 1.082, -1.61, -3.659, -1.036, -3.151, -1.537, -2.61, -3.688, 0.5642, -3.125, 1.082, -3.679, 1.602, 0.5366, 2.625, 1.066, 2.11, 1.579, 2.627, -3.136, 3.15, -2.608, 3.664, -3.651, 3.673, -3.192, -3.096, -3.724, -3.612, -2.679, -3.628, 0.01066, 3.139, -0.5143, 3.657, -0.5069, 2.61, -2.566, 1.59, -3.121, 1.598, -3.125, 1.082, -2.119, -3.119, -2.636, -2.581, -2.679, -3.628, -2.636, -2.581, -3.192, -3.096, -2.679, -3.628, -2.566, 1.59, -2.04, 2.095, -2.6, 2.629, -0.4715, -2.647, -1.036, -3.151, -0.5384, -3.686, -2.636, -2.581, -3.164, -2.049, -3.708, -2.568, -3.724, -3.612, -3.192, -3.096, -3.708, -2.568, -3.666, 2.636, -3.135, 2.117, -2.6, 2.629, 0.5366, 2.625, 0.01135, 2.095, 0.5425, 1.586, -0.4493, -0.5528, -0.4568, -0.006793, -0.9693, 0.004448, -3.164, -2.049, -3.695, -1.523, -3.708, -2.568, -2.994, 4.315, -2.6, 4.7, -3.639, 4.711, 0.5132, -3.702, 0.02514, -3.176, -0.5384, -3.686])
me_plane_001.materials.append(mat_ground)
me_plane_001.update()
me_cube_004 = bpy.data.meshes.new('Cube.004')
me_cube_004.from_pydata([(-1.55, -1.272, -1.272), (-1.681, -1.364, 0.5493), (-1.55, 1.272, -1.272), (-1.596, 1.592, 0.3997), (1.55, -1.256, -1.256), (1.307, -1.308, 0.3273), (1.55, 1.256, -1.256), (1.307, 1.204, 0.3273), (0.5166, 1.55, -1.55), (-0.5166, 1.55, -1.55), (-0.6702, 1.748, 0.8258), (0.3631, 1.748, 0.8258), (-0.59, -1.683, -1.622), (0.4433, -1.683, -1.622), (0.1304, -1.743, 1.126), (-0.7208, -1.774, 0.7551), (-2.329, 0.6992, -1.425), (-2.329, -0.1488, -1.425), (-2.006, -0.4369, 0.4031), (-2.006, 0.4111, 0.4031), (1.811, -0.2448, -1.226), (1.811, 0.5925, -1.226), (1.569, 0.5407, 0.3573), (1.569, -0.2965, 0.3573), (0.5168, 0.6189, 1.761), (0.5168, -0.4144, 1.761), (-0.4617, 0.7947, 1.471), (-0.5165, -0.4144, 1.761), (-0.5166, 0.5166, -1.55), (-0.5166, -0.5166, -1.55), (0.5166, 0.5166, -1.55), (0.5166, -0.5166, -1.55)], [], [(16, 19, 3, 2), (8, 11, 7, 6), (20, 23, 5, 4), (12, 15, 1, 0), (31, 20, 4, 13), (27, 18, 1, 15), (23, 25, 14, 5), (25, 27, 15, 14), (17, 29, 12, 0), (29, 31, 13, 12), (4, 5, 14, 13), (13, 14, 15, 12), (2, 3, 10, 9), (9, 10, 11, 8), (9, 8, 30, 28), (28, 30, 31, 29), (2, 9, 28, 16), (16, 28, 29, 17), (11, 10, 26, 24), (24, 26, 27, 25), (7, 11, 24, 22), (22, 24, 25, 23), (10, 3, 19, 26), (26, 19, 18, 27), (8, 6, 21, 30), (30, 21, 20, 31), (6, 7, 22, 21), (21, 22, 23, 20), (0, 1, 18, 17), (17, 18, 19, 16)])
me_cube_004.polygons.foreach_set('use_smooth', [True] * 30)
_uv = me_cube_004.uv_layers.new(name='UVMap')
_uv.uv.foreach_set('vector', [0.2993, 0.7076, 0.2993, 0.2924, 0.3495, 0.2924, 0.3495, 0.7076, 0.4498, 0.7076, 0.4498, 0.2924, 0.5, 0.2924, 0.5, 0.7076, 0.6004, 0.7076, 0.6004, 0.2924, 0.6505, 0.2924, 0.6505, 0.7076, 0.7509, 0.7076, 0.7509, 0.2924, 0.8011, 0.2924, 0.8011, 0.7076, 0.2917, 0.6667, 0.375, 0.6667, 0.375, 0.75, 0.2917, 0.75, 0.7917, 0.6667, 0.875, 0.6667, 0.875, 0.75, 0.7917, 0.75, 0.625, 0.6667, 0.7083, 0.6667, 0.7083, 0.75, 0.625, 0.75, 0.7083, 0.6667, 0.7917, 0.6667, 0.7917, 0.75, 0.7083, 0.75, 0.125, 0.6667, 0.2083, 0.6667, 0.2083, 0.75, 0.125, 0.75, 0.2083, 0.6667, 0.2917, 0.6667, 0.2917, 0.75, 0.2083, 0.75, 0.6505, 0.7076, 0.6505, 0.2924, 0.7007, 0.2924, 0.7007, 0.7076, 0.7007, 0.7076, 0.7007, 0.2924, 0.7509, 0.2924, 0.7509, 0.7076, 0.3495, 0.7076, 0.3495, 0.2924, 0.3996, 0.2924, 0.3996, 0.7076, 0.3996, 0.7076, 0.3996, 0.2924, 0.4498, 0.2924, 0.4498, 0.7076, 0.2083, 0.5, 0.2917, 0.5, 0.2917, 0.5833, 0.2083, 0.5833, 0.2083, 0.5833, 0.2917, 0.5833, 0.2917, 0.6667, 0.2083, 0.6667, 0.125, 0.5, 0.2083, 0.5, 0.2083, 0.5833, 0.125, 0.5833, 0.125, 0.5833, 0.2083, 0.5833, 0.2083, 0.6667, 0.125, 0.6667, 0.7083, 0.5, 0.7917, 0.5, 0.7917, 0.5833, 0.7083, 0.5833, 0.7083, 0.5833, 0.7917, 0.5833, 0.7917, 0.6667, 0.7083, 0.6667, 0.625, 0.5, 0.7083, 0.5, 0.7083, 0.5833, 0.625, 0.5833, 0.625, 0.5833, 0.7083, 0.5833, 0.7083, 0.6667, 0.625, 0.6667, 0.7917, 0.5, 0.875, 0.5, 0.875, 0.5833, 0.7917, 0.5833, 0.7917, 0.5833, 0.875, 0.5833, 0.875, 0.6667, 0.7917, 0.6667, 0.2917, 0.5, 0.375, 0.5, 0.375, 0.5833, 0.2917, 0.5833, 0.2917, 0.5833, 0.375, 0.5833, 0.375, 0.6667, 0.2917, 0.6667, 0.5, 0.7076, 0.5, 0.2924, 0.5502, 0.2924, 0.5502, 0.7076, 0.5502, 0.7076, 0.5502, 0.2924, 0.6004, 0.2924, 0.6004, 0.7076, 0.1989, 0.7076, 0.1989, 0.2924, 0.2491, 0.2924, 0.2491, 0.7076, 0.2491, 0.7076, 0.2491, 0.2924, 0.2993, 0.2924, 0.2993, 0.7076])
me_cube_004.materials.append(mat_rock)
me_cube_004.update()
me_cube = bpy.data.meshes.new('Cube')
me_cube.from_pydata([(-9.975, -0.8012, 0.5449), (-9.975, -0.8012, 3.605), (-9.975, 0.8012, 0.5449), (-9.975, 0.8012, 3.605), (9.586, -0.8012, 0.5449), (9.586, -0.8012, 3.605), (9.586, 0.8012, 0.5449), (9.586, 0.8012, 3.605), (6.359, 0.8012, 0.5449), (4.186, 0.8012, 0.5449), (0.7707, 0.8012, 0.5449), (-1.125, 0.8012, 0.5449), (-2.943, 0.8012, 0.5449), (-4.872, 0.8012, 0.5449), (-6.787, 0.8012, 0.5449), (-8.815, 0.8012, 0.5449), (-8.815, 0.8012, 3.605), (-6.787, 0.8012, 3.605), (-4.872, 0.8012, 3.605), (-2.943, 0.8012, 3.605), (-1.125, 0.8012, 3.605), (0.7707, 0.8012, 3.605), (4.186, 0.8012, 3.605), (6.359, 0.8012, 3.605), (-8.815, -0.8012, 0.5449), (-6.787, -0.8012, 0.5449), (-4.872, -0.8012, 0.5449), (-2.943, -0.8012, 0.5449), (-1.125, -0.8012, 0.5449), (0.7707, -0.8012, 0.5449), (4.186, -0.8012, 0.5449), (6.359, -0.8012, 0.5449), (6.359, -0.8012, 3.605), (4.186, -0.8012, 3.605), (0.7707, -0.8012, 3.605), (-1.125, -0.8012, 3.605), (-2.943, -0.8012, 3.605), (-4.872, -0.8012, 3.605), (-6.787, -0.8012, 3.605), (-8.815, -0.8012, 3.605), (-9.975, -0.8012, 2.417), (-9.975, 0.8012, 2.417), (9.586, 0.8012, 2.417), (9.586, -0.8012, 2.417), (6.359, -0.8012, 2.417), (4.186, -0.8012, 2.417), (0.7707, -0.8012, 2.417), (-1.125, -0.8012, 2.417), (-2.943, -0.8012, 2.417), (-4.872, -0.8012, 2.417), (-6.787, -0.8012, 2.417), (-8.815, -0.8012, 2.417), (-8.815, 0.8012, 2.417), (-6.787, 0.8012, 2.417), (-4.872, 0.8012, 2.417), (-2.943, 0.8012, 2.417), (-1.125, 0.8012, 2.417), (0.7707, 0.8012, 2.417), (4.186, 0.8012, 2.417), (6.359, 0.8012, 2.417), (3.324, 0.8012, 0.5449), (2.641, 0.8012, 0.5449), (1.91, 0.8012, 0.5449), (1.227, 0.8012, 0.5449), (1.227, 0.8012, 3.605), (1.91, 0.8012, 3.605), (2.641, 0.8012, 3.605), (3.324, 0.8012, 3.605), (1.227, -0.8012, 0.5449), (1.91, -0.8012, 0.5449), (2.641, -0.8012, 0.5449), (3.324, -0.8012, 0.5449), (3.324, -0.8012, 3.605), (2.641, -0.8012, 3.605), (1.91, -0.8012, 3.605), (1.227, -0.8012, 3.605), (1.227, 0.8012, 2.417), (1.91, 0.8012, 2.417), (2.641, 0.8012, 2.417), (3.324, 0.8012, 2.417), (3.324, -0.8012, 2.417), (2.641, -0.8012, 2.417), (1.91, -0.8012, 2.417), (1.227, -0.8012, 2.417), (7.49, 0.8012, 3.605), (8.297, 0.8012, 3.605), (8.893, 0.8012, 3.605), (7.49, -0.8012, 0.5449), (8.297, -0.8012, 0.5449), (8.893, -0.8012, 0.5449), (8.893, 0.8012, 0.5449), (8.297, 0.8012, 0.5449), (7.49, 0.8012, 0.5449), (8.893, -0.8012, 3.605), (8.297, -0.8012, 3.605), (7.49, -0.8012, 3.605), (8.893, -0.8012, 2.417), (8.297, -0.8012, 2.417), (7.49, -0.8012, 2.417), (7.49, 0.8012, 2.417), (8.297, 0.8012, 2.417), (8.893, 0.8012, 2.417), (-9.975, 0.8012, -4.205), (-9.975, -0.8012, -4.205), (-8.815, 0.8012, -4.205), (9.586, -0.8012, -4.205), (9.586, 0.8012, -4.205), (8.893, -0.8012, -4.205), (7.49, 0.8012, -4.205), (6.359, 0.8012, -4.205), (1.227, 0.8012, -4.205), (0.7707, 0.8012, -4.205), (-1.125, 0.8012, -4.205), (-2.943, 0.8012, -4.205), (-4.872, 0.8012, -4.205), (-6.787, 0.8012, -4.205), (-8.815, -0.8012, -4.205), (-6.787, -0.8012, -4.205), (-4.872, -0.8012, -4.205), (-2.943, -0.8012, -4.205), (-1.125, -0.8012, -4.205), (3.324, -0.8012, -4.205), (4.186, -0.8012, -4.205), (0.7707, -0.8012, -4.205), (4.186, 0.8012, -4.205), (6.359, -0.8012, -4.205), (3.324, 0.8012, -4.205), (2.641, 0.8012, -4.205), (1.91, 0.8012, -4.205), (1.227, -0.8012, -4.205), (1.91, -0.8012, -4.205), (2.641, -0.8012, -4.205), (7.49, -0.8012, -4.205), (8.297, -0.8012, -4.205), (8.893, 0.8012, -4.205), (8.297, 0.8012, -4.205), (9.586, -1.335, 2.417), (9.586, -1.335, 0.5449), (8.893, -1.335, 0.5449), (7.49, -1.335, 3.605), (6.359, -1.335, 3.605), (4.186, -1.335, 3.605), (9.586, -1.335, 3.605), (6.359, -1.335, 2.417), (4.186, -1.335, 2.417), (7.49, -1.335, 2.417), (1.227, -1.335, 0.5449), (1.91, -1.335, 0.5449), (2.641, -1.335, 0.5449), (3.324, -1.335, 0.5449), (3.324, -1.335, 3.605), (2.641, -1.335, 3.605), (1.91, -1.335, 3.605), (1.227, -1.335, 3.605), (3.324, -1.335, 2.417), (2.641, -1.335, 2.417), (1.91, -1.335, 2.417), (1.227, -1.335, 2.417), (1.227, -1.335, -4.205), (7.49, -1.335, 0.5449), (8.297, -1.335, 0.5449), (8.893, -1.335, 3.605), (8.297, -1.335, 3.605), (8.893, -1.335, 2.417), (8.297, -1.335, 2.417), (8.893, -1.335, -4.205), (9.586, -1.335, -4.205), (1.91, -1.335, -4.205), (2.641, -1.335, -4.205), (3.324, -1.335, -4.205), (7.49, -1.335, -4.205), (8.297, -1.335, -4.205), (-8.815, 0.8012, 4.081), (-6.787, 0.8012, 4.081), (-4.872, 0.8012, 4.081), (-2.943, 0.8012, 4.081), (-1.125, 0.8012, 4.081), (0.7707, 0.8012, 4.081), (3.324, 0.8012, 4.081), (4.186, 0.8012, 4.081), (6.359, 0.8012, 4.081), (6.359, -0.8012, 4.081), (4.186, -0.8012, 4.081), (1.227, -0.8012, 4.081), (0.7707, -0.8012, 4.081), (-1.125, -0.8012, 4.081), (-2.943, -0.8012, 4.081), (-4.872, -0.8012, 4.081), (-6.787, -0.8012, 4.081), (-8.815, -0.8012, 4.081), (1.227, 0.8012, 4.081), (1.91, 0.8012, 4.081), (2.641, 0.8012, 4.081), (3.324, -0.8012, 4.081), (2.641, -0.8012, 4.081), (1.91, -0.8012, 4.081), (-7.801, 0.8012, 0.7524), (-7.801, 0.8012, 3.605), (-7.801, -0.8012, 0.7524), (-7.801, -0.8012, 3.605), (-7.801, 0.8012, 2.417), (-7.801, -0.8012, 2.417), (-7.801, 0.8012, 4.081), (-7.801, -0.8012, 4.081), (-3.908, 0.8012, 0.7524), (-3.908, 0.8012, 3.605), (-3.908, -0.8012, 0.7524), (-3.908, -0.8012, 3.605), (-3.908, 0.8012, 2.417), (-3.908, -0.8012, 2.417), (-3.908, 0.8012, 4.081), (-3.908, -0.8012, 4.081), (-0.1769, 0.8012, 0.7524), (-0.1769, 0.8012, 3.605), (-0.1769, -0.8012, 0.7524), (-0.1769, -0.8012, 3.605), (-0.1769, 0.8012, 2.417), (-0.1769, -0.8012, 2.417), (-0.1769, 0.8012, 4.081), (-0.1769, -0.8012, 4.081)], [], [(40, 1, 3, 41), (101, 86, 7, 42), (42, 7, 5, 43), (51, 39, 1, 40), (87, 31, 125, 132), (16, 3, 1, 39), (84, 23, 32, 95), (34, 75, 183, 184), (205, 18, 174, 210), (33, 32, 181, 182), (18, 17, 173, 174), (32, 23, 180, 181), (16, 39, 189, 172), (197, 16, 172, 202), (31, 8, 109, 125), (196, 14, 25, 198), (70, 69, 130, 131), (204, 12, 27, 206), (28, 27, 119, 120), (212, 10, 29, 214), (14, 13, 114, 115), (9, 8, 31, 30), (96, 89, 138, 163), (129, 130, 167, 158), (83, 75, 34, 46), (217, 215, 35, 47), (47, 35, 36, 48), (209, 207, 37, 49), (49, 37, 38, 50), (201, 199, 39, 51), (41, 3, 16, 52), (200, 197, 17, 53), (53, 17, 18, 54), (208, 205, 19, 55), (55, 19, 20, 56), (216, 213, 21, 57), (79, 67, 22, 58), (58, 22, 23, 59), (9, 58, 59, 8), (60, 79, 58, 9), (212, 216, 57, 10), (12, 55, 56, 11), (204, 208, 55, 12), (14, 53, 54, 13), (196, 200, 53, 14), (2, 41, 52, 15), (198, 201, 51, 24), (26, 49, 50, 25), (206, 209, 49, 26), (28, 47, 48, 27), (214, 217, 47, 28), (68, 83, 46, 29), (31, 44, 45, 30), (87, 98, 44, 31), (24, 51, 40, 0), (6, 42, 43, 4), (90, 101, 42, 6), (0, 40, 41, 2), (30, 45, 80, 71), (74, 75, 153, 152), (70, 81, 82, 69), (32, 33, 141, 140), (10, 57, 76, 63), (63, 76, 77, 62), (62, 77, 78, 61), (61, 78, 79, 60), (57, 21, 64, 76), (76, 64, 65, 77), (77, 65, 66, 78), (78, 66, 67, 79), (68, 129, 158, 146), (73, 74, 152, 151), (95, 32, 140, 139), (83, 68, 146, 157), (9, 30, 122, 124), (4, 43, 136, 137), (2, 15, 104, 102), (29, 10, 111, 123), (199, 38, 188, 203), (75, 74, 195, 183), (38, 37, 187, 188), (23, 22, 179, 180), (8, 59, 99, 92), (92, 99, 100, 91), (91, 100, 101, 90), (70, 131, 168, 148), (89, 96, 97, 88), (72, 73, 151, 150), (69, 82, 156, 147), (75, 83, 157, 153), (33, 72, 150, 141), (7, 86, 93, 5), (86, 85, 94, 93), (85, 84, 95, 94), (68, 29, 123, 129), (26, 25, 117, 118), (12, 11, 112, 113), (59, 23, 84, 99), (99, 84, 85, 100), (100, 85, 86, 101), (134, 106, 105, 107), (102, 104, 116, 103), (115, 114, 118, 117), (113, 112, 120, 119), (126, 124, 122, 121), (111, 110, 129, 123), (110, 128, 130, 129), (128, 127, 131, 130), (127, 126, 121, 131), (109, 108, 132, 125), (108, 135, 133, 132), (135, 134, 107, 133), (81, 70, 148, 155), (6, 4, 105, 106), (71, 80, 154, 149), (30, 71, 121, 122), (89, 88, 133, 107), (60, 9, 124, 126), (90, 6, 106, 134), (61, 60, 126, 127), (132, 133, 171, 170), (91, 90, 134, 135), (62, 61, 127, 128), (92, 91, 135, 108), (15, 24, 116, 104), (63, 62, 128, 110), (8, 92, 108, 109), (25, 14, 115, 117), (0, 2, 102, 103), (13, 26, 118, 114), (10, 63, 110, 111), (24, 0, 103, 116), (27, 12, 113, 119), (11, 28, 120, 112), (145, 139, 140, 143), (143, 140, 141, 144), (149, 154, 155, 148), (147, 156, 157, 146), (144, 141, 150, 154), (154, 150, 151, 155), (155, 151, 152, 156), (156, 152, 153, 157), (147, 146, 158, 167), (137, 136, 163, 138), (160, 164, 145, 159), (136, 142, 161, 163), (163, 161, 162, 164), (164, 162, 139, 145), (149, 148, 168, 169), (160, 159, 170, 171), (137, 138, 165, 166), (87, 132, 170, 159), (88, 97, 164, 160), (43, 5, 142, 136), (5, 93, 161, 142), (131, 121, 169, 168), (121, 71, 149, 169), (98, 87, 159, 145), (93, 94, 162, 161), (105, 4, 137, 166), (94, 95, 139, 162), (130, 69, 147, 167), (107, 105, 166, 165), (80, 45, 144, 154), (133, 88, 160, 171), (97, 96, 163, 164), (45, 44, 143, 144), (89, 107, 165, 138), (44, 98, 145, 143), (82, 81, 155, 156), (180, 179, 182, 181), (190, 177, 184, 183), (218, 176, 185, 219), (176, 175, 186, 185), (210, 174, 187, 211), (174, 173, 188, 187), (202, 172, 189, 203), (179, 178, 193, 182), (178, 192, 194, 193), (192, 191, 195, 194), (191, 190, 183, 195), (64, 21, 177, 190), (20, 19, 175, 176), (215, 34, 184, 219), (72, 33, 182, 193), (65, 64, 190, 191), (213, 20, 176, 218), (36, 35, 185, 186), (73, 72, 193, 194), (66, 65, 191, 192), (22, 67, 178, 179), (207, 36, 186, 211), (74, 73, 194, 195), (67, 66, 192, 178), (173, 202, 203, 188), (39, 199, 203, 189), (25, 50, 201, 198), (15, 52, 200, 196), (52, 16, 197, 200), (50, 38, 199, 201), (15, 196, 198, 24), (17, 197, 202, 173), (37, 207, 211, 187), (175, 210, 211, 186), (27, 48, 209, 206), (13, 54, 208, 204), (54, 18, 205, 208), (48, 36, 207, 209), (13, 204, 206, 26), (19, 205, 210, 175), (21, 213, 218, 177), (35, 215, 219, 185), (177, 218, 219, 184), (29, 46, 217, 214), (11, 56, 216, 212), (56, 20, 213, 216), (46, 34, 215, 217), (11, 212, 214, 28)])
_uv = me_cube.uv_layers.new(name='UVMap')
_uv.uv.foreach_set('vector', [0.3871, 0.5693, 0.3871, 0.6528, 0.437, 0.6528, 0.437, 0.5693, 0.9466, 0.787, 0.9466, 0.9216, 0.9813, 0.9216, 0.9813, 0.787, 0.4381, 0.5607, 0.4381, 0.651, 0.3842, 0.651, 0.3842, 0.5607, 0.0588, 0.787, 0.0588, 0.9023, 0.0006266, 0.9023, 0.0006266, 0.787, 0.8762, 0.5748, 0.8195, 0.5748, 0.8195, 0.0366, 0.8762, 0.0366, 0.07288, 0.8468, 0.04278, 0.8468, 0.04278, 0.7191, 0.07288, 0.7191, 0.4957, 0.8468, 0.4664, 0.8468, 0.4664, 0.7191, 0.4957, 0.7191, 0.5394, 0.9216, 0.5622, 0.9216, 0.5622, 0.9627, 0.5394, 0.9627, 0.3048, 0.9216, 0.2565, 0.9216, 0.2565, 0.9627, 0.3048, 0.9627, 0.6527, 0.9216, 0.7617, 0.9216, 0.7617, 0.9756, 0.6527, 0.9756, 0.2565, 0.9216, 0.1605, 0.9216, 0.1605, 0.9627, 0.2565, 0.9627, 0.3842, 0.651, 0.4381, 0.651, 0.4381, 0.6872, 0.3842, 0.6872, 0.437, 0.6528, 0.3871, 0.6528, 0.3871, 0.6862, 0.437, 0.6862, 0.1096, 0.9216, 0.0588, 0.9216, 0.0588, 0.9627, 0.1096, 0.9627, 0.3871, 0.4377, 0.437, 0.4377, 0.437, 0.104, 0.3871, 0.104, 0.4384, 0.6079, 0.4384, 0.5864, 0.365, 0.5864, 0.365, 0.6079, 0.6332, 0.5748, 0.5965, 0.5748, 0.5965, 0.0366, 0.6332, 0.0366, 0.439, 0.6116, 0.439, 0.5896, 0.3638, 0.5896, 0.3638, 0.6116, 0.4444, 0.5748, 0.3532, 0.5748, 0.3532, 0.0366, 0.4444, 0.0366, 0.4396, 0.6065, 0.4396, 0.5827, 0.3583, 0.5827, 0.3583, 0.6065, 0.1605, 0.5748, 0.2565, 0.5748, 0.2565, 0.0366, 0.1605, 0.0366, 0.4255, 0.7722, 0.4705, 0.7725, 0.4706, 0.6973, 0.4256, 0.6971, 0.3871, 0.5693, 0.3871, 0.4377, 0.3706, 0.4377, 0.3706, 0.5693, 0.3642, 0.6966, 0.3784, 0.6967, 0.3784, 0.6717, 0.3642, 0.6716, 0.5622, 0.787, 0.5622, 0.9216, 0.5394, 0.9216, 0.5394, 0.787, 0.4919, 0.787, 0.4919, 0.9216, 0.4444, 0.9216, 0.4444, 0.787, 0.4444, 0.787, 0.4444, 0.9216, 0.3532, 0.9216, 0.3532, 0.787, 0.3048, 0.787, 0.3048, 0.9216, 0.2565, 0.9216, 0.2565, 0.787, 0.2565, 0.787, 0.2565, 0.9216, 0.1605, 0.9216, 0.1605, 0.787, 0.1096, 0.787, 0.1096, 0.9216, 0.0588, 0.9216, 0.0588, 0.787, 0.0006266, 0.787, 0.0006266, 0.9216, 0.0588, 0.9216, 0.0588, 0.787, 0.1096, 0.787, 0.1096, 0.9216, 0.1605, 0.9216, 0.1605, 0.787, 0.1605, 0.787, 0.1605, 0.9216, 0.2565, 0.9216, 0.2565, 0.787, 0.3048, 0.787, 0.3048, 0.9216, 0.3532, 0.9216, 0.3532, 0.787, 0.3532, 0.787, 0.3532, 0.9216, 0.4444, 0.9216, 0.4444, 0.787, 0.4919, 0.787, 0.4919, 0.9216, 0.5394, 0.9216, 0.5394, 0.787, 0.6674, 0.787, 0.6674, 0.9216, 0.7106, 0.9216, 0.7106, 0.787, 0.7106, 0.787, 0.7106, 0.9216, 0.8195, 0.9216, 0.8195, 0.787, 0.7106, 0.5748, 0.7106, 0.787, 0.8195, 0.787, 0.8195, 0.5748, 0.6674, 0.5748, 0.6674, 0.787, 0.7106, 0.787, 0.7106, 0.5748, 0.4919, 0.5984, 0.4919, 0.787, 0.5394, 0.787, 0.5394, 0.5748, 0.3532, 0.5748, 0.3532, 0.787, 0.4444, 0.787, 0.4444, 0.5748, 0.3048, 0.5984, 0.3048, 0.787, 0.3532, 0.787, 0.3532, 0.5748, 0.1605, 0.5748, 0.1605, 0.787, 0.2565, 0.787, 0.2565, 0.5748, 0.1096, 0.5984, 0.1096, 0.787, 0.1605, 0.787, 0.1605, 0.5748, 0.0006266, 0.5748, 0.0006266, 0.787, 0.0588, 0.787, 0.0588, 0.5748, 0.1096, 0.5984, 0.1096, 0.787, 0.0588, 0.787, 0.0588, 0.5748, 0.2565, 0.5748, 0.2565, 0.787, 0.1605, 0.787, 0.1605, 0.5748, 0.3048, 0.5984, 0.3048, 0.787, 0.2565, 0.787, 0.2565, 0.5748, 0.4444, 0.5748, 0.4444, 0.787, 0.3532, 0.787, 0.3532, 0.5748, 0.4919, 0.5984, 0.4919, 0.787, 0.4444, 0.787, 0.4444, 0.5748, 0.5622, 0.5748, 0.5622, 0.787, 0.5394, 0.787, 0.5394, 0.5748, 0.8195, 0.5748, 0.8195, 0.787, 0.7106, 0.787, 0.7106, 0.5748, 0.8762, 0.5748, 0.8762, 0.787, 0.8195, 0.787, 0.8195, 0.5748, 0.0588, 0.5748, 0.0588, 0.787, 0.0006266, 0.787, 0.0006266, 0.5748, 0.4381, 0.4185, 0.4381, 0.5607, 0.3842, 0.5607, 0.3842, 0.4185, 0.9466, 0.5748, 0.9466, 0.787, 0.9813, 0.787, 0.9813, 0.5748, 0.3871, 0.4377, 0.3871, 0.5693, 0.437, 0.5693, 0.437, 0.4377, 0.7106, 0.5748, 0.7106, 0.787, 0.6674, 0.787, 0.6674, 0.5748, 0.351, 0.7191, 0.3333, 0.7191, 0.3333, 0.6766, 0.351, 0.6766, 0.6332, 0.5748, 0.6332, 0.787, 0.5965, 0.787, 0.5965, 0.5748, 0.4664, 0.7191, 0.41, 0.7191, 0.41, 0.6766, 0.4664, 0.6766, 0.5394, 0.5748, 0.5394, 0.787, 0.5622, 0.787, 0.5622, 0.5748, 0.5622, 0.5748, 0.5622, 0.787, 0.5965, 0.787, 0.5965, 0.5748, 0.5965, 0.5748, 0.5965, 0.787, 0.6332, 0.787, 0.6332, 0.5748, 0.6332, 0.5748, 0.6332, 0.787, 0.6674, 0.787, 0.6674, 0.5748, 0.5394, 0.787, 0.5394, 0.9216, 0.5622, 0.9216, 0.5622, 0.787, 0.5622, 0.787, 0.5622, 0.9216, 0.5965, 0.9216, 0.5965, 0.787, 0.5965, 0.787, 0.5965, 0.9216, 0.6332, 0.9216, 0.6332, 0.787, 0.6332, 0.787, 0.6332, 0.9216, 0.6674, 0.9216, 0.6674, 0.787, 0.3871, 0.4377, 0.3871, 0.104, 0.3706, 0.104, 0.3706, 0.4377, 0.37, 0.7191, 0.351, 0.7191, 0.351, 0.6766, 0.37, 0.6766, 0.4957, 0.7191, 0.4664, 0.7191, 0.4664, 0.6766, 0.4957, 0.6766, 0.3871, 0.5693, 0.3871, 0.4377, 0.3706, 0.4377, 0.3706, 0.5693, 0.4381, 0.4185, 0.3842, 0.4185, 0.3842, 0.05772, 0.4381, 0.05772, 0.3842, 0.4185, 0.3842, 0.5607, 0.3663, 0.5607, 0.3663, 0.4185, 0.0006266, 0.5748, 0.0588, 0.5748, 0.0588, 0.0366, 0.0006266, 0.0366, 0.3871, 0.4377, 0.437, 0.4377, 0.437, 0.104, 0.3871, 0.104, 0.1096, 0.9216, 0.1605, 0.9216, 0.1605, 0.9627, 0.1096, 0.9627, 0.5622, 0.9216, 0.5965, 0.9216, 0.5965, 0.9627, 0.5622, 0.9627, 0.1605, 0.9216, 0.2565, 0.9216, 0.2565, 0.9627, 0.1605, 0.9627, 0.8195, 0.9216, 0.7106, 0.9216, 0.7106, 0.9627, 0.8195, 0.9627, 0.8195, 0.5748, 0.8195, 0.787, 0.8762, 0.787, 0.8762, 0.5748, 0.8762, 0.5748, 0.8762, 0.787, 0.9167, 0.787, 0.9167, 0.5748, 0.9167, 0.5748, 0.9167, 0.787, 0.9466, 0.787, 0.9466, 0.5748, 0.3871, 0.4377, 0.3871, 0.104, 0.3706, 0.104, 0.3706, 0.4377, 0.9466, 0.5748, 0.9466, 0.787, 0.9167, 0.787, 0.9167, 0.5748, 0.3877, 0.7191, 0.37, 0.7191, 0.37, 0.6766, 0.3877, 0.6766, 0.3842, 0.4185, 0.3842, 0.5607, 0.3663, 0.5607, 0.3663, 0.4185, 0.3871, 0.6528, 0.3871, 0.5693, 0.3706, 0.5693, 0.3706, 0.6528, 0.41, 0.7191, 0.3877, 0.7191, 0.3877, 0.6766, 0.41, 0.6766, 0.55, 0.8468, 0.5321, 0.8468, 0.5321, 0.7191, 0.55, 0.7191, 0.5321, 0.8468, 0.5166, 0.8468, 0.5166, 0.7191, 0.5321, 0.7191, 0.5166, 0.8468, 0.4957, 0.8468, 0.4957, 0.7191, 0.5166, 0.7191, 0.5622, 0.5748, 0.5394, 0.5748, 0.5394, 0.0366, 0.5622, 0.0366, 0.2565, 0.5748, 0.1605, 0.5748, 0.1605, 0.0366, 0.2565, 0.0366, 0.3532, 0.5748, 0.4444, 0.5748, 0.4444, 0.0366, 0.3532, 0.0366, 0.8195, 0.787, 0.8195, 0.9216, 0.8762, 0.9216, 0.8762, 0.787, 0.8762, 0.787, 0.8762, 0.9216, 0.9167, 0.9216, 0.9167, 0.787, 0.9167, 0.787, 0.9167, 0.9216, 0.9466, 0.9216, 0.9466, 0.787, 0.5231, 0.7728, 0.5375, 0.7729, 0.5376, 0.6978, 0.5232, 0.6977, 0.1318, 0.7702, 0.1558, 0.7704, 0.1559, 0.6953, 0.1319, 0.6951, 0.1979, 0.7707, 0.2376, 0.7709, 0.2377, 0.6958, 0.198, 0.6956, 0.2776, 0.7712, 0.3153, 0.7714, 0.3154, 0.6963, 0.2777, 0.6961, 0.4076, 0.7721, 0.4255, 0.7722, 0.4256, 0.6971, 0.4077, 0.6969, 0.3546, 0.7717, 0.3641, 0.7718, 0.3642, 0.6966, 0.3547, 0.6966, 0.3641, 0.7718, 0.3783, 0.7719, 0.3784, 0.6967, 0.3642, 0.6966, 0.3783, 0.7719, 0.3934, 0.772, 0.3935, 0.6968, 0.3784, 0.6967, 0.3934, 0.772, 0.4076, 0.7721, 0.4077, 0.6969, 0.3935, 0.6968, 0.4705, 0.7725, 0.494, 0.7726, 0.4941, 0.6975, 0.4706, 0.6973, 0.494, 0.7726, 0.5107, 0.7727, 0.5108, 0.6976, 0.4941, 0.6975, 0.5107, 0.7727, 0.5231, 0.7728, 0.5232, 0.6977, 0.5108, 0.6976, 0.3871, 0.5693, 0.3871, 0.4377, 0.3706, 0.4377, 0.3706, 0.5693, 0.4381, 0.4185, 0.3842, 0.4185, 0.3842, 0.05772, 0.4381, 0.05772, 0.3842, 0.4185, 0.3842, 0.5607, 0.3663, 0.5607, 0.3663, 0.4185, 0.7106, 0.5748, 0.6674, 0.5748, 0.6674, 0.0366, 0.7106, 0.0366, 0.9466, 0.5748, 0.9167, 0.5748, 0.9167, 0.0366, 0.9466, 0.0366, 0.6674, 0.5748, 0.7106, 0.5748, 0.7106, 0.0366, 0.6674, 0.0366, 0.9466, 0.5748, 0.9813, 0.5748, 0.9813, 0.0366, 0.9466, 0.0366, 0.6332, 0.5748, 0.6674, 0.5748, 0.6674, 0.0366, 0.6332, 0.0366, 0.4941, 0.6975, 0.5108, 0.6976, 0.5109, 0.6726, 0.4941, 0.6725, 0.9167, 0.5748, 0.9466, 0.5748, 0.9466, 0.0366, 0.9167, 0.0366, 0.5965, 0.5748, 0.6332, 0.5748, 0.6332, 0.0366, 0.5965, 0.0366, 0.8762, 0.5748, 0.9167, 0.5748, 0.9167, 0.0366, 0.8762, 0.0366, 0.4381, 0.4185, 0.3842, 0.4185, 0.3842, 0.05772, 0.4381, 0.05772, 0.5622, 0.5748, 0.5965, 0.5748, 0.5965, 0.0366, 0.5622, 0.0366, 0.8195, 0.5748, 0.8762, 0.5748, 0.8762, 0.0366, 0.8195, 0.0366, 0.3871, 0.4377, 0.437, 0.4377, 0.437, 0.104, 0.3871, 0.104, 0.3871, 0.4377, 0.437, 0.4377, 0.437, 0.104, 0.3871, 0.104, 0.4381, 0.4185, 0.3842, 0.4185, 0.3842, 0.05772, 0.4381, 0.05772, 0.5394, 0.5748, 0.5622, 0.5748, 0.5622, 0.0366, 0.5394, 0.0366, 0.0588, 0.5748, 0.0006266, 0.5748, 0.0006266, 0.0366, 0.0588, 0.0366, 0.3871, 0.4377, 0.437, 0.4377, 0.437, 0.104, 0.3871, 0.104, 0.4381, 0.4185, 0.3842, 0.4185, 0.3842, 0.05772, 0.4381, 0.05772, 0.8762, 0.787, 0.8762, 0.8894, 0.8195, 0.8894, 0.8195, 0.787, 0.8195, 0.787, 0.8195, 0.8894, 0.7106, 0.8894, 0.7106, 0.787, 0.6674, 0.5748, 0.6674, 0.787, 0.6332, 0.787, 0.6332, 0.5748, 0.5965, 0.5748, 0.5965, 0.787, 0.5622, 0.787, 0.5622, 0.5748, 0.7106, 0.787, 0.7106, 0.9216, 0.6674, 0.9216, 0.6674, 0.787, 0.6674, 0.787, 0.6674, 0.9216, 0.6332, 0.9216, 0.6332, 0.787, 0.6332, 0.787, 0.6332, 0.9216, 0.5965, 0.9216, 0.5965, 0.787, 0.5965, 0.787, 0.5965, 0.9216, 0.5622, 0.9216, 0.5622, 0.787, 0.5965, 0.5748, 0.5622, 0.5748, 0.5622, 0.0366, 0.5965, 0.0366, 0.9813, 0.5748, 0.9813, 0.787, 0.9466, 0.787, 0.9466, 0.5748, 0.9167, 0.5748, 0.9167, 0.787, 0.8762, 0.787, 0.8762, 0.5748, 0.9813, 0.787, 0.9813, 0.8894, 0.9466, 0.8894, 0.9466, 0.787, 0.9466, 0.787, 0.9466, 0.8894, 0.9167, 0.8894, 0.9167, 0.787, 0.9167, 0.787, 0.9167, 0.8894, 0.8762, 0.8894, 0.8762, 0.787, 0.6674, 0.5748, 0.6332, 0.5748, 0.6332, 0.0366, 0.6674, 0.0366, 0.9167, 0.5748, 0.8762, 0.5748, 0.8762, 0.0366, 0.9167, 0.0366, 0.9813, 0.5748, 0.9466, 0.5748, 0.9466, 0.0366, 0.9813, 0.0366, 0.3871, 0.4377, 0.3871, 0.104, 0.3706, 0.104, 0.3706, 0.4377, 0.3842, 0.4185, 0.3842, 0.5607, 0.3663, 0.5607, 0.3663, 0.4185, 0.3842, 0.5607, 0.3842, 0.651, 0.3663, 0.651, 0.3663, 0.5607, 0.55, 0.7191, 0.5321, 0.7191, 0.5321, 0.6766, 0.55, 0.6766, 0.3935, 0.6968, 0.4077, 0.6969, 0.4077, 0.6719, 0.3936, 0.6718, 0.3842, 0.05772, 0.3842, 0.4185, 0.3663, 0.4185, 0.3663, 0.05772, 0.3871, 0.5693, 0.3871, 0.4377, 0.3706, 0.4377, 0.3706, 0.5693, 0.5321, 0.7191, 0.5166, 0.7191, 0.5166, 0.6766, 0.5321, 0.6766, 0.3842, 0.05772, 0.3842, 0.4185, 0.3663, 0.4185, 0.3663, 0.05772, 0.5166, 0.7191, 0.4957, 0.7191, 0.4957, 0.6766, 0.5166, 0.6766, 0.3842, 0.05772, 0.3842, 0.4185, 0.3663, 0.4185, 0.3663, 0.05772, 0.5232, 0.6977, 0.5376, 0.6978, 0.5376, 0.6728, 0.5232, 0.6727, 0.4077, 0.6969, 0.4256, 0.6971, 0.4256, 0.672, 0.4077, 0.6719, 0.3842, 0.05772, 0.3842, 0.4185, 0.3663, 0.4185, 0.3663, 0.05772, 0.5108, 0.6976, 0.5232, 0.6977, 0.5232, 0.6727, 0.5109, 0.6726, 0.4256, 0.6971, 0.4706, 0.6973, 0.4707, 0.6723, 0.4256, 0.672, 0.3871, 0.4377, 0.3871, 0.104, 0.3706, 0.104, 0.3706, 0.4377, 0.4706, 0.6973, 0.4941, 0.6975, 0.4941, 0.6725, 0.4707, 0.6723, 0.3784, 0.6967, 0.3935, 0.6968, 0.3936, 0.6718, 0.3784, 0.6717, 0.4664, 0.8468, 0.41, 0.8468, 0.41, 0.7191, 0.4664, 0.7191, 0.3333, 0.8468, 0.3214, 0.8468, 0.3214, 0.7191, 0.3333, 0.7191, 0.2969, 0.8468, 0.2723, 0.8468, 0.2723, 0.7191, 0.2969, 0.7191, 0.2723, 0.8468, 0.2251, 0.8468, 0.2251, 0.7191, 0.2723, 0.7191, 0.2001, 0.8468, 0.1751, 0.8468, 0.1751, 0.7191, 0.2001, 0.7191, 0.1751, 0.8468, 0.1255, 0.8468, 0.1255, 0.7191, 0.1751, 0.7191, 0.09916, 0.8468, 0.07288, 0.8468, 0.07288, 0.7191, 0.09916, 0.7191, 0.41, 0.8468, 0.3877, 0.8468, 0.3877, 0.7191, 0.41, 0.7191, 0.3877, 0.8468, 0.37, 0.8468, 0.37, 0.7191, 0.3877, 0.7191, 0.37, 0.8468, 0.351, 0.8468, 0.351, 0.7191, 0.37, 0.7191, 0.351, 0.8468, 0.3333, 0.8468, 0.3333, 0.7191, 0.351, 0.7191, 0.5622, 0.9216, 0.5394, 0.9216, 0.5394, 0.9627, 0.5622, 0.9627, 0.4444, 0.9216, 0.3532, 0.9216, 0.3532, 0.9627, 0.4444, 0.9627, 0.4919, 0.9216, 0.5394, 0.9216, 0.5394, 0.9627, 0.4919, 0.9627, 0.6674, 0.9216, 0.7106, 0.9216, 0.7106, 0.9627, 0.6674, 0.9627, 0.5965, 0.9216, 0.5622, 0.9216, 0.5622, 0.9627, 0.5965, 0.9627, 0.4919, 0.9216, 0.4444, 0.9216, 0.4444, 0.9627, 0.4919, 0.9627, 0.3532, 0.9216, 0.4444, 0.9216, 0.4444, 0.9627, 0.3532, 0.9627, 0.6332, 0.9216, 0.6674, 0.9216, 0.6674, 0.9627, 0.6332, 0.9627, 0.6332, 0.9216, 0.5965, 0.9216, 0.5965, 0.9627, 0.6332, 0.9627, 0.7106, 0.9216, 0.6674, 0.9216, 0.6674, 0.9627, 0.7106, 0.9627, 0.3048, 0.9216, 0.3532, 0.9216, 0.3532, 0.9627, 0.3048, 0.9627, 0.5965, 0.9216, 0.6332, 0.9216, 0.6332, 0.9627, 0.5965, 0.9627, 0.6674, 0.9216, 0.6332, 0.9216, 0.6332, 0.9627, 0.6674, 0.9627, 0.1255, 0.8468, 0.09916, 0.8468, 0.09916, 0.7191, 0.1255, 0.7191, 0.08632, 0.9216, 0.1371, 0.9216, 0.1371, 0.9627, 0.08632, 0.9627, 0.1605, 0.5748, 0.1605, 0.787, 0.1096, 0.787, 0.1096, 0.5984, 0.0588, 0.5748, 0.0588, 0.787, 0.1096, 0.787, 0.1096, 0.5984, 0.0588, 0.787, 0.0588, 0.9216, 0.1096, 0.9216, 0.1096, 0.787, 0.1605, 0.787, 0.1605, 0.9216, 0.1096, 0.9216, 0.1096, 0.787, 0.4384, 0.5864, 0.4384, 0.6079, 0.365, 0.6079, 0.365, 0.5864, 0.1605, 0.9216, 0.1096, 0.9216, 0.1096, 0.9627, 0.1605, 0.9627, 0.2565, 0.9216, 0.3048, 0.9216, 0.3048, 0.9627, 0.2565, 0.9627, 0.2251, 0.8468, 0.2001, 0.8468, 0.2001, 0.7191, 0.2251, 0.7191, 0.3532, 0.5748, 0.3532, 0.787, 0.3048, 0.787, 0.3048, 0.5984, 0.2565, 0.5748, 0.2565, 0.787, 0.3048, 0.787, 0.3048, 0.5984, 0.2565, 0.787, 0.2565, 0.9216, 0.3048, 0.9216, 0.3048, 0.787, 0.3532, 0.787, 0.3532, 0.9216, 0.3048, 0.9216, 0.3048, 0.787, 0.439, 0.5896, 0.439, 0.6116, 0.3638, 0.6116, 0.3638, 0.5896, 0.3532, 0.9216, 0.3048, 0.9216, 0.3048, 0.9627, 0.3532, 0.9627, 0.5394, 0.9216, 0.4919, 0.9216, 0.4919, 0.9627, 0.5394, 0.9627, 0.4444, 0.9216, 0.4919, 0.9216, 0.4919, 0.9627, 0.4444, 0.9627, 0.3214, 0.8468, 0.2969, 0.8468, 0.2969, 0.7191, 0.3214, 0.7191, 0.5394, 0.5748, 0.5394, 0.787, 0.4919, 0.787, 0.4919, 0.5984, 0.4444, 0.5748, 0.4444, 0.787, 0.4919, 0.787, 0.4919, 0.5984, 0.4444, 0.787, 0.4444, 0.9216, 0.4919, 0.9216, 0.4919, 0.787, 0.5394, 0.787, 0.5394, 0.9216, 0.4919, 0.9216, 0.4919, 0.787, 0.4396, 0.5827, 0.4396, 0.6065, 0.3583, 0.6065, 0.3583, 0.5827])
me_cube.materials.append(mat_ruin)
me_cube.update()
me_cube_003 = bpy.data.meshes.new('Cube.003')
me_cube_003.from_pydata([(-1.231, -1.231, -1.0), (-0.7066, -0.7066, 1.0), (-1.231, 1.231, -1.0), (-0.7066, 0.7066, 1.0), (1.231, -1.231, -1.0), (0.7066, -0.7066, 1.0), (1.231, 1.231, -1.0), (0.7066, 0.7066, 1.0), (0.09466, -0.1583, 3.862), (0.09466, 1.255, 3.862), (1.508, 1.255, 3.862), (1.508, -0.1583, 3.862), (-0.3024, -0.4139, 6.453), (-0.3024, 0.4425, 6.453), (0.554, 0.4425, 6.453), (0.554, -0.4139, 6.453), (0.3671, -0.6122, 9.304), (0.3671, -0.03103, 9.304), (0.9482, -0.03103, 9.304), (0.9482, -0.6122, 9.304), (0.1298, -0.6663, 14.48), (0.1709, -0.3539, 14.53), (0.4805, -0.3822, 14.45), (0.4394, -0.6946, 14.4), (0.7276, -0.5717, 7.402), (0.9012, -0.7296, 8.352), (0.2283, -0.7296, 8.352), (-0.03706, -0.5717, 7.402), (-0.03706, 0.193, 7.402), (0.2283, -0.05662, 8.352), (0.9012, -0.05662, 8.352), (0.7276, 0.193, 7.402), (0.7092, -0.02089, 10.37), (0.4936, 0.01798, 11.43), (0.4901, -0.1687, 12.3), (0.4853, -0.2754, 13.38), (0.4375, -0.639, 13.32), (0.4355, -0.5835, 12.23), (0.4786, -0.4579, 11.41), (0.6926, -0.5491, 10.35), (0.1641, -0.533, 10.36), (0.002455, -0.4434, 11.42), (0.02454, -0.546, 12.33), (0.07717, -0.6062, 13.4), (0.125, -0.2426, 13.46), (0.07909, -0.1313, 12.4), (0.01744, 0.0325, 11.44), (0.1808, -0.004785, 10.38), (3.854, 0.5843, 8.262), (3.902, -0.1606, 8.149), (3.593, 0.23, 9.022), (3.636, -0.4351, 8.922), (5.238, 0.4776, 11.31), (5.241, 0.1254, 11.25), (5.114, 0.3044, 11.67), (5.117, -0.01003, 11.62), (-0.01447, -3.718, 12.13), (-0.3261, -3.77, 12.04), (0.02067, -3.671, 11.58), (-0.3402, -3.732, 11.48), (-0.3444, -5.064, 12.49), (-0.4736, -5.064, 12.49), (-0.383, -5.029, 12.28), (-0.5326, -5.029, 12.28), (-2.496, 0.6285, 9.92), (-2.7, 1.139, 9.485), (-2.505, 1.562, 9.753), (-2.324, 1.0, 10.16), (-3.832, 0.6228, 12.04), (-3.982, 0.7953, 11.99), (-3.891, 0.9346, 12.06), (-3.752, 0.7454, 12.1)], [], [(0, 1, 3, 2), (2, 3, 7, 6), (6, 7, 5, 4), (4, 5, 1, 0), (2, 6, 4, 0), (5, 7, 10, 11), (9, 8, 12, 13), (3, 1, 8, 9), (1, 5, 11, 8), (7, 3, 9, 10), (25, 19, 56, 58), (8, 11, 15, 12), (10, 9, 13, 14), (11, 10, 14, 15), (36, 35, 22, 23), (30, 29, 17, 18), (25, 30, 18, 19), (29, 26, 16, 17), (22, 21, 20, 23), (44, 43, 20, 21), (43, 36, 23, 20), (35, 44, 21, 22), (13, 12, 27, 28), (26, 29, 67, 64), (31, 24, 51, 50), (24, 31, 30, 25), (14, 13, 28, 31), (31, 28, 29, 30), (12, 15, 24, 27), (27, 24, 25, 26), (18, 17, 47, 32), (32, 47, 46, 33), (33, 46, 45, 34), (34, 45, 44, 35), (16, 19, 39, 40), (40, 39, 38, 41), (41, 38, 37, 42), (42, 37, 36, 43), (17, 16, 40, 47), (47, 40, 41, 46), (46, 41, 42, 45), (45, 42, 43, 44), (19, 18, 32, 39), (39, 32, 33, 38), (38, 33, 34, 37), (37, 34, 35, 36), (48, 50, 54, 52), (14, 31, 50, 48), (15, 14, 48, 49), (24, 15, 49, 51), (53, 52, 54, 55), (51, 49, 53, 55), (49, 48, 52, 53), (50, 51, 55, 54), (58, 56, 60, 62), (26, 25, 58, 59), (16, 26, 59, 57), (19, 16, 57, 56), (63, 62, 60, 61), (57, 59, 63, 61), (56, 57, 61, 60), (59, 58, 62, 63), (64, 67, 71, 68), (29, 28, 66, 67), (27, 26, 64, 65), (28, 27, 65, 66), (70, 69, 68, 71), (67, 66, 70, 71), (66, 65, 69, 70), (65, 64, 68, 69)])
me_cube_003.polygons.foreach_set('use_smooth', [True] * 70)
_uv = me_cube_003.uv_layers.new(name='UVMap')
_uv.uv.foreach_set('vector', [0.3074, -1.009, 0.4109, -0.6148, 0.6895, -0.6148, 0.793, -1.009, 0.1505, -1.009, 0.254, -0.6148, 0.5326, -0.6148, 0.6361, -1.009, 0.793, -1.009, 0.6895, -0.6148, 0.4109, -0.6148, 0.3074, -1.009, 0.6361, -1.009, 0.5326, -0.6148, 0.254, -0.6148, 0.1505, -1.009, 0.1505, 1.289, 0.6361, 1.289, 0.6361, 0.8036, 0.1505, 0.8036, 0.4109, -0.6148, 0.6895, -0.6148, 0.7976, -0.05052, 0.519, -0.05052, 0.7976, -0.05052, 0.519, -0.05052, 0.4686, 0.4604, 0.6374, 0.4604, 0.6895, -0.6148, 0.4109, -0.6148, 0.519, -0.05052, 0.7976, -0.05052, 0.254, -0.6148, 0.5326, -0.6148, 0.6906, -0.05052, 0.412, -0.05052, 0.5326, -0.6148, 0.254, -0.6148, 0.412, -0.05052, 0.6906, -0.05052, 0.4063, 0.8348, 0.4295, 1.023, -0.1828, 1.579, -0.1737, 1.471, 0.412, -0.05052, 0.6906, -0.05052, 0.5025, 0.4604, 0.3337, 0.4604, 0.6906, -0.05052, 0.412, -0.05052, 0.3337, 0.4604, 0.5025, 0.4604, 0.519, -0.05052, 0.7976, -0.05052, 0.6374, 0.4604, 0.4686, 0.4604, 0.4242, 1.814, 0.4959, 1.826, 0.4748, 2.038, 0.4132, 2.028, 0.571, 0.8348, 0.4383, 0.8348, 0.4657, 1.023, 0.5803, 1.023, 0.4063, 0.8348, 0.539, 0.8348, 0.5441, 1.023, 0.4295, 1.023, 0.539, 0.8348, 0.4063, 0.8348, 0.4295, 1.023, 0.5441, 1.023, 0.488, 0.971, 0.427, 0.9766, 0.4189, 0.915, 0.4799, 0.9094, 0.5024, 1.843, 0.4307, 1.831, 0.4188, 2.042, 0.4804, 2.053, 0.4085, 1.831, 0.4796, 1.814, 0.4799, 2.028, 0.4189, 2.042, 0.489, 1.826, 0.4179, 1.843, 0.427, 2.053, 0.488, 2.038, 0.6374, 0.4604, 0.4686, 0.4604, 0.4375, 0.6476, 0.5882, 0.6476, 0.4383, 0.9025, 0.4383, 1.035, -0.06495, 1.244, -0.09875, 1.17, 0.5368, 1.084, 0.5368, 0.9336, 1.11, 0.9606, 1.102, 1.092, 0.4375, 0.6476, 0.5882, 0.6476, 0.539, 0.8348, 0.4063, 0.8348, 0.5025, 0.4604, 0.3337, 0.4604, 0.386, 0.6476, 0.5368, 0.6476, 0.5368, 0.6476, 0.386, 0.6476, 0.4383, 0.8348, 0.571, 0.8348, 0.3337, 0.4604, 0.5025, 0.4604, 0.5368, 0.6476, 0.386, 0.6476, 0.386, 0.6476, 0.5368, 0.6476, 0.571, 0.8348, 0.4383, 0.8348, 0.5803, 1.023, 0.4657, 1.023, 0.4289, 1.236, 0.5331, 1.233, 0.5331, 1.233, 0.4289, 1.236, 0.3967, 1.444, 0.4906, 1.442, 0.4906, 1.442, 0.3967, 1.444, 0.4089, 1.633, 0.4899, 1.614, 0.4899, 1.614, 0.4089, 1.633, 0.4179, 1.843, 0.489, 1.826, 0.4657, 1.023, 0.5803, 1.023, 0.5299, 1.229, 0.4257, 1.232, 0.4257, 1.232, 0.5299, 1.229, 0.4877, 1.438, 0.3938, 1.44, 0.3938, 1.44, 0.4877, 1.438, 0.4792, 1.6, 0.3981, 1.619, 0.3981, 1.619, 0.4792, 1.6, 0.4796, 1.814, 0.4085, 1.831, 0.5441, 1.023, 0.4295, 1.023, 0.4451, 1.232, 0.5492, 1.236, 0.5492, 1.236, 0.4451, 1.232, 0.4628, 1.44, 0.5566, 1.444, 0.5566, 1.444, 0.4628, 1.44, 0.4425, 1.619, 0.5243, 1.633, 0.5243, 1.633, 0.4425, 1.619, 0.4307, 1.831, 0.5024, 1.843, 0.4295, 1.023, 0.5441, 1.023, 0.5461, 1.233, 0.4419, 1.229, 0.4419, 1.229, 0.5461, 1.233, 0.5537, 1.442, 0.4599, 1.438, 0.4599, 1.438, 0.5537, 1.442, 0.5169, 1.614, 0.4351, 1.6, 0.4351, 1.6, 0.5169, 1.614, 0.4959, 1.826, 0.4242, 1.814, 1.153, 0.817, 1.102, 0.967, 1.402, 1.49, 1.426, 1.419, 0.5025, 0.4604, 0.5368, 0.6476, 1.102, 0.967, 1.153, 0.817, 0.5025, 0.9647, 0.5025, 1.134, 1.153, 1.162, 1.163, 1.015, 0.5368, 0.6476, 0.5025, 0.4604, 1.163, 0.7949, 1.11, 0.9472, 0.5749, 1.406, 0.6444, 1.419, 0.6102, 1.49, 0.5482, 1.478, 1.11, 0.9472, 1.163, 0.7949, 1.427, 1.406, 1.402, 1.478, 0.5185, 0.7949, 0.6654, 0.817, 0.6444, 1.419, 0.5749, 1.406, 0.5955, 0.967, 0.4644, 0.9472, 0.5482, 1.478, 0.6102, 1.49, -0.1737, 1.471, -0.1828, 1.579, -0.4483, 1.651, -0.4414, 1.61, 0.4383, 0.8348, 0.571, 0.8348, 0.3974, 1.471, 0.3262, 1.452, 0.4295, 1.023, 0.4063, 0.8348, -0.1857, 1.452, -0.1932, 1.562, 0.5803, 0.9257, 0.4657, 0.9257, 0.329, 0.303, 0.3904, 0.3133, 0.2883, 1.61, 0.3178, 1.61, 0.3254, 1.651, 0.2999, 1.651, -0.1932, 1.562, -0.1857, 1.452, -0.4414, 1.61, -0.4483, 1.651, 0.3904, 0.3133, 0.329, 0.303, 0.2999, 0.04785, 0.3254, 0.04785, 0.3262, 0.3105, 0.3974, 0.3225, 0.3178, 0.05477, 0.2883, 0.05477, 0.6741, 1.144, 0.7474, 1.19, 0.6972, 1.574, 0.673, 1.562, 0.4383, 0.8348, 0.386, 0.6476, -0.1007, 1.111, -0.06495, 1.19, 0.386, 0.6476, 0.4383, 0.8348, -0.09875, 1.144, -0.1391, 1.058, 0.386, 1.084, 0.386, 0.9336, -0.1391, 1.271, -0.1007, 1.354, -0.3738, 1.231, -0.3919, 1.203, -0.3623, 1.169, -0.3464, 1.193, 0.7474, 1.19, 0.8581, 1.111, 0.7345, 1.565, 0.6972, 1.574, 0.8581, 1.111, 0.7748, 1.058, 0.707, 1.552, 0.7345, 1.565, 0.7748, 1.058, 0.6741, 1.144, 0.673, 1.562, 0.707, 1.552])
me_cube_003.materials.append(mat_tree)
me_cube_003.update()

# ---- objects
ob_landscape = bpy.data.objects.new('Landscape', me_plane_001)
ob_rock = bpy.data.objects.new('Rock', me_cube_004)
ob_rock_001 = bpy.data.objects.new('Rock.001', me_cube_004)
ob_rock_002 = bpy.data.objects.new('Rock.002', me_cube_004)
ob_ruin = bpy.data.objects.new('Ruin', me_cube)
ob_tree = bpy.data.objects.new('Tree', me_cube_003)
ob_tree_001 = bpy.data.objects.new('Tree.001', me_cube_003)
ob_tree_002 = bpy.data.objects.new('Tree.002', me_cube_003)
ob_tree_003 = bpy.data.objects.new('Tree.003', me_cube_003)
ob_tree_004 = bpy.data.objects.new('Tree.004', me_cube_003)
ob_tree_005 = bpy.data.objects.new('Tree.005', me_cube_003)

# ---- transforms, parenting, visibility, modifiers, constraints
ob_landscape.location = (0.0, 0.0, 0.0)
ob_rock.location = (-15.58, -5.406, -0.9053)
ob_rock.rotation_euler = (-0.1706, 0.3382, -1.338)
ob_rock_001.location = (14.3, 8.506, 4.405)
ob_rock_001.rotation_euler = (-0.06405, 0.2544, -1.294)
ob_rock_001.scale = (1.652, 1.652, 1.652)
ob_rock_002.location = (7.9, 13.24, 5.311)
ob_rock_002.rotation_euler = (-0.2919, 0.1044, -4.261)
ob_rock_002.scale = (2.102, 2.102, 2.102)
ob_ruin.location = (-5.215, 17.94, 4.926)
ob_ruin.rotation_euler = (0.0, -0.0, 0.1157)
ob_tree.location = (-15.75, -1.931, -1.118)
ob_tree.rotation_euler = (-0.2126, 0.1212, -1.3)
ob_tree.scale = (0.9427, 0.9427, 0.9427)
ob_tree_001.location = (13.38, -9.941, 1.003)
ob_tree_001.rotation_euler = (-0.06296, 0.05877, -3.368)
ob_tree_002.location = (-26.3, 0.1883, 3.271)
ob_tree_002.rotation_euler = (-0.09358, 0.03103, -1.609)
ob_tree_003.location = (14.5, 10.87, 3.912)
ob_tree_003.rotation_euler = (0.01103, -0.1355, -2.331)
ob_tree_003.scale = (0.6584, 0.6584, 0.6584)
ob_tree_004.location = (13.38, -9.941, 1.003)
ob_tree_004.rotation_euler = (-0.06296, 0.05877, -3.368)
ob_tree_005.location = (-18.59, -5.23, -1.318)
ob_tree_005.rotation_euler = (-0.06795, -0.2153, -3.381)

# ---- collection membership
col_collection.objects.link(ob_landscape)
col_collection.objects.link(ob_rock)
col_collection.objects.link(ob_rock_001)
col_collection.objects.link(ob_rock_002)
col_collection.objects.link(ob_ruin)
col_collection.objects.link(ob_tree)
col_collection.objects.link(ob_tree_001)
col_collection.objects.link(ob_tree_002)
col_collection.objects.link(ob_tree_003)
col_collection.objects.link(ob_tree_004)
col_collection.objects.link(ob_tree_005)

# ---- scene / render settings (as saved in the file)
scene.frame_start = 1; scene.frame_end = 250; scene.frame_set(0)
scene.render.engine = 'BLENDER_EEVEE_NEXT'
scene.cycles.sampling_pattern = 'TABULATED_SOBOL'
scene.eevee.ray_tracing_options.trace_max_roughness = 0.0
scene.view_settings.view_transform = 'Filmic'
bpy.context.view_layer.update()

# ---- added for rendering (the .blend has no active camera): camera
cam_auto = bpy.data.cameras.new('AutoCamera')
cam_auto.lens = 50.0
cam_auto.sensor_width = 36.0
cam_auto.clip_end = 2408.77
ob_auto_camera = bpy.data.objects.new('AutoCamera', cam_auto)
scene.collection.objects.link(ob_auto_camera)
ob_auto_camera.location = (146.1, -169.242, 117.014)
ob_auto_camera.rotation_euler = (1.09748, -7.21219e-08, 0.694738)
scene.camera = ob_auto_camera
bpy.context.view_layer.update()
